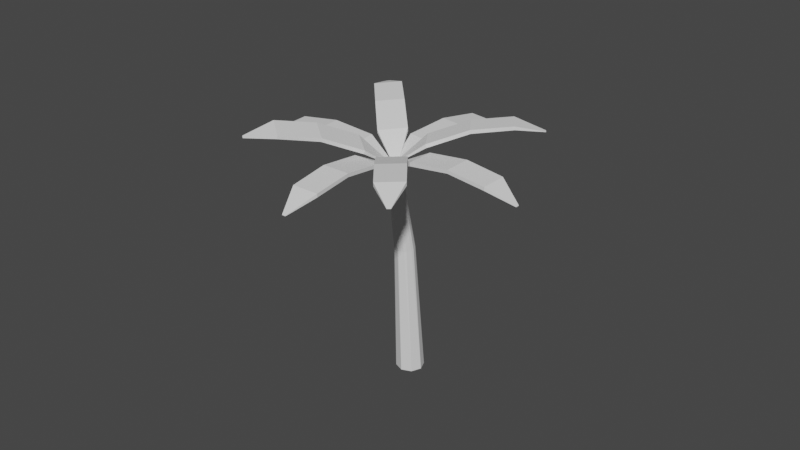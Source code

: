 # Source: side_tree.blend  (saved by Blender 2.80.75; exported with 4.5.12 LTS)
import bpy
from mathutils import Matrix  # noqa: F401  (used for matrix-valued properties, if any)

bpy.ops.wm.read_factory_settings(use_empty=True)
scene = bpy.context.scene
scene.name = 'Scene'

# ---- collections
col_collection = bpy.data.collections.new('Collection'); scene.collection.children.link(col_collection)

# ---- world
world_world = bpy.data.worlds.new('World'); scene.world = world_world
world_world.use_nodes = True; world_world.node_tree.nodes.clear()
_N = world_world.node_tree.nodes; _L = world_world.node_tree.links
n0 = _N.new('ShaderNodeOutputWorld'); n0.name = 'World Output'; n0.location = (300, 300)
n1 = _N.new('ShaderNodeBackground'); n1.name = 'Background'; n1.location = (10, 300)
n1.inputs[0].default_value = (0.05088, 0.05088, 0.05088, 1.0)
_L.new(n1.outputs[0], n0.inputs[0])
n0.is_active_output = True
world_world.color = (0.05088, 0.05088, 0.05088)
world_world.use_sun_shadow = False
world_world.sun_shadow_jitter_overblur = 0.0

# ---- meshes
me_cylinder = bpy.data.meshes.new('Cylinder')
me_cylinder.from_pydata([(0.0, 2.828, -1.0), (0.2523, 0.3775, 15.62), (0.7071, 2.535, -1.0), (0.4453, 0.08858, 15.62), (1.0, 1.828, -1.0), (0.3775, -0.2523, 15.62), (0.7071, 1.121, -1.0), (0.08858, -0.4453, 15.62), (-3.258e-07, 0.828, -1.0), (-0.08858, -0.4453, 15.62), (-0.7071, 1.121, -1.0), (-0.3775, -0.2523, 15.62), (-1.0, 1.828, -1.0), (-0.4453, 0.08858, 15.62), (-0.7071, 2.535, -1.0), (-0.2523, 0.3775, 15.62), (0.4797, 1.755, 8.762), (0.3488, 0.2331, 15.62), (0.5762, 1.611, 8.762), (0.8536, 2.182, -1.0), (0.7227, 1.257, 8.762), (0.4114, -0.08184, 15.62), (0.6888, 1.087, 8.762), (0.8536, 1.474, -1.0), (0.5423, 0.7332, 8.762), (0.2331, -0.3488, 15.62), (0.3978, 0.6367, 8.762), (0.3536, 0.9745, -1.0), (0.04429, 0.4902, 8.762), (-8.196e-08, -0.4453, 15.62), (-0.3536, 0.9745, -1.0), (-0.04429, 0.4902, 8.762), (-0.3978, 0.6367, 8.762), (-0.2331, -0.3488, 15.62), (-0.5423, 0.7332, 8.762), (-0.8536, 1.474, -1.0), (-0.6888, 1.087, 8.762), (-0.4114, -0.08184, 15.62), (-0.7227, 1.257, 8.762), (-0.8536, 2.182, -1.0), (-0.5762, 1.611, 8.762), (-0.3488, 0.2331, 15.62), (-0.4797, 1.755, 8.762), (-0.3536, 2.682, -1.0), (-0.1261, 1.902, 8.762), (3.278e-07, 0.3775, 15.62), (0.1261, 1.902, 8.762), (0.3536, 2.682, -1.0)], [], [(0, 44, 46), (1, 17, 16), (3, 20, 18), (3, 21, 20), (5, 24, 22), (15, 41, 13, 37, 11, 33, 9, 29, 7, 25, 5, 21, 3, 17, 1, 45), (5, 25, 24), (7, 28, 26), (7, 29, 28), (8, 31, 30), (10, 32, 34), (10, 34, 35), (12, 36, 38), (12, 38, 39), (14, 40, 42), (0, 47, 2, 19, 4, 23, 6, 27, 8, 30, 10, 35, 12, 39, 14, 43), (0, 43, 44), (0, 46, 47), (47, 16, 2), (47, 46, 16), (46, 1, 16), (44, 42, 15), (44, 43, 42), (43, 14, 42), (42, 41, 15), (42, 40, 41), (40, 13, 41), (39, 40, 14), (39, 38, 40), (38, 13, 40), (38, 37, 13), (38, 36, 37), (36, 11, 37), (35, 36, 12), (35, 34, 36), (34, 11, 36), (34, 33, 11), (34, 32, 33), (32, 9, 33), (30, 32, 10), (30, 31, 32), (31, 9, 32), (28, 31, 8), (28, 29, 31), (29, 9, 31), (26, 27, 6), (26, 28, 27), (28, 8, 27), (24, 26, 6), (24, 25, 26), (25, 7, 26), (22, 23, 4), (22, 24, 23), (24, 6, 23), (20, 22, 4), (20, 21, 22), (21, 5, 22), (18, 19, 2), (18, 20, 19), (20, 4, 19), (16, 18, 2), (16, 17, 18), (17, 3, 18), (46, 45, 1), (46, 44, 45), (44, 15, 45)])
_uv = me_cylinder.uv_layers.new(name='UVMap')
_uv.uv.foreach_set('vector', [0.75, 0.49, 0.4333, 0.4698, 0.5667, 0.4698, 0.3833, 0.4496, 0.4344, 0.3732, 0.6292, 0.4748, 0.4854, 0.2968, 0.7377, 0.2734, 0.6802, 0.3984, 0.4854, 0.2968, 0.4675, 0.2067, 0.6177, 0.3984, 0.4496, 0.1167, 0.6846, 0.09848, 0.5998, 0.3083, 0.1167, 0.4496, 0.06564, 0.3732, 0.01461, 0.2968, 0.03253, 0.2067, 0.05045, 0.1167, 0.1268, 0.06564, 0.2032, 0.01461, 0.25, 0.01461, 0.2968, 0.01461, 0.3732, 0.06564, 0.4496, 0.1167, 0.4675, 0.2067, 0.4854, 0.2968, 0.4344, 0.3732, 0.3833, 0.4496, 0.25, 0.4496, 0.4496, 0.1167, 0.3732, 0.06564, 0.5373, 0.3083, 0.2968, 0.01461, 0.5234, 0.01231, 0.4609, 0.2573, 0.2968, 0.01461, 0.25, 0.01461, 0.3984, 0.2573, 0.5, 0.5, 0.3516, 0.2573, 0.5401, 0.2901, 0.5803, 0.08029, 0.3917, 0.04745, 0.3154, 0.09848, 0.375, 0.5, 0.2127, 0.3083, 0.4425, 0.375, 0.51, 0.25, 0.2802, 0.1833, 0.2623, 0.2734, 0.25, 0.5, 0.1323, 0.3984, 0.4151, 0.4599, 0.5803, 0.4197, 0.2975, 0.3583, 0.3485, 0.4346, 0.75, 0.49, 0.8349, 0.4549, 0.9197, 0.4197, 0.9549, 0.3349, 0.99, 0.25, 0.9549, 0.1651, 0.9197, 0.08029, 0.8349, 0.04515, 0.75, 0.01, 0.6651, 0.04515, 0.5803, 0.08029, 0.5451, 0.1651, 0.51, 0.25, 0.5451, 0.3349, 0.5803, 0.4197, 0.6651, 0.4549, 0.75, 0.49, 0.4375, 0.495, 0.4333, 0.4698, 1.0, 0.5, 0.6917, 0.4748, 0.9599, 0.4599, 0.9599, 0.4599, 0.6515, 0.4346, 0.9197, 0.4197, 0.9599, 0.4599, 0.6917, 0.4748, 0.6515, 0.4346, 0.6917, 0.4748, 0.3833, 0.4496, 0.6515, 0.4346, 0.4333, 0.4698, 0.1208, 0.4748, 0.1167, 0.4496, 0.4333, 0.4698, 0.4375, 0.495, 0.1208, 0.4748, 0.4375, 0.495, 0.125, 0.5, 0.1208, 0.4748, 0.3485, 0.4346, 0.06564, 0.3732, 0.1167, 0.4496, 0.3485, 0.4346, 0.2975, 0.3583, 0.06564, 0.3732, 0.2975, 0.3583, 0.01461, 0.2968, 0.06564, 0.3732, 0.4151, 0.4599, 0.2975, 0.3583, 0.5803, 0.4197, 0.4151, 0.4599, 0.1323, 0.3984, 0.2975, 0.3583, 0.1323, 0.3984, 0.01461, 0.2968, 0.2975, 0.3583, 0.2623, 0.2734, 0.03253, 0.2067, 0.01461, 0.2968, 0.2623, 0.2734, 0.2802, 0.1833, 0.03253, 0.2067, 0.2802, 0.1833, 0.05045, 0.1167, 0.03253, 0.2067, 0.4425, 0.375, 0.2802, 0.1833, 0.51, 0.25, 0.4425, 0.375, 0.2127, 0.3083, 0.2802, 0.1833, 0.2127, 0.3083, 0.05045, 0.1167, 0.2802, 0.1833, 0.3154, 0.09848, 0.1268, 0.06564, 0.05045, 0.1167, 0.3154, 0.09848, 0.3917, 0.04745, 0.1268, 0.06564, 0.3917, 0.04745, 0.2032, 0.01461, 0.1268, 0.06564, 0.5401, 0.2901, 0.3917, 0.04745, 0.5803, 0.08029, 0.5401, 0.2901, 0.3516, 0.2573, 0.3917, 0.04745, 0.3516, 0.2573, 0.2032, 0.01461, 0.3917, 0.04745, 0.3984, 0.2573, 0.3516, 0.2573, 0.5, 0.5, 0.3984, 0.2573, 0.25, 0.01461, 0.3516, 0.2573, 0.25, 0.01461, 0.2032, 0.01461, 0.3516, 0.2573, 0.4609, 0.2573, 0.6875, 0.255, 0.625, 0.5, 0.4609, 0.2573, 0.5234, 0.01231, 0.6875, 0.255, 0.5234, 0.01231, 0.75, 0.01, 0.6875, 0.255, 0.5373, 0.3083, 0.4609, 0.2573, 0.625, 0.5, 0.5373, 0.3083, 0.3732, 0.06564, 0.4609, 0.2573, 0.3732, 0.06564, 0.2968, 0.01461, 0.4609, 0.2573, 0.5998, 0.3083, 0.8349, 0.2901, 0.75, 0.5, 0.5998, 0.3083, 0.6846, 0.09848, 0.8349, 0.2901, 0.6846, 0.09848, 0.9197, 0.08029, 0.8349, 0.2901, 0.6177, 0.3984, 0.5998, 0.3083, 0.75, 0.5, 0.6177, 0.3984, 0.4675, 0.2067, 0.5998, 0.3083, 0.4675, 0.2067, 0.4496, 0.1167, 0.5998, 0.3083, 0.6802, 0.3984, 0.9325, 0.375, 0.875, 0.5, 0.6802, 0.3984, 0.7377, 0.2734, 0.9325, 0.375, 0.7377, 0.2734, 0.99, 0.25, 0.9325, 0.375, 0.6292, 0.4748, 0.6802, 0.3984, 0.875, 0.5, 0.6292, 0.4748, 0.4344, 0.3732, 0.6802, 0.3984, 0.4344, 0.3732, 0.4854, 0.2968, 0.6802, 0.3984, 0.5667, 0.4698, 0.25, 0.4496, 0.3833, 0.4496, 0.5667, 0.4698, 0.4333, 0.4698, 0.25, 0.4496, 0.4333, 0.4698, 0.1167, 0.4496, 0.25, 0.4496])
me_cylinder.use_remesh_preserve_volume = False
me_cylinder.use_remesh_preserve_attributes = False
me_cylinder.use_mirror_vertex_groups = False
me_cylinder.update()
me_cube_002 = bpy.data.meshes.new('Cube.002')
me_cube_002.from_pydata([(1.152, -1.212, -3.146), (1.152, -1.212, -3.008), (1.152, -0.1515, -3.146), (1.152, -0.1515, -3.008), (24.29, -1.125, -3.0), (24.29, -1.125, -2.918), (24.29, -0.4968, -3.0), (24.29, -0.4968, -2.918), (1.152, -0.6816, -3.146), (1.152, -1.212, -3.077), (1.152, -0.6816, -3.008), (1.152, -0.1515, -3.077), (13.34, 1.689, -0.2678), (13.34, 1.689, 0.3495), (24.29, -0.4968, -2.959), (24.29, -0.8109, -3.0), (24.29, -0.8109, -2.918), (24.29, -1.125, -2.959), (13.34, -3.052, -0.2678), (13.34, -3.052, 0.3495), (13.34, -0.6816, 0.3495), (13.34, -0.6816, -0.2678), (13.34, -3.052, 0.04085), (13.34, 1.689, 0.04085), (1.152, -0.9467, -3.146), (1.152, -1.212, -3.043), (1.152, -0.4165, -3.008), (1.152, -0.1515, -3.112), (6.306, 1.734, -1.096), (19.91, 1.623, -0.4811), (24.29, -0.4968, -2.98), (24.29, -0.6539, -3.0), (24.29, -0.968, -2.918), (24.29, -1.125, -2.98), (19.91, -2.986, -1.081), (6.306, -3.097, -0.4666), (1.152, -0.4165, -3.146), (1.152, -1.212, -3.112), (1.152, -0.9467, -3.008), (1.152, -0.1515, -3.043), (19.91, 1.623, -1.081), (6.306, 1.734, -0.4666), (24.29, -0.4968, -2.939), (24.29, -0.968, -3.0), (24.29, -0.6539, -2.918), (24.29, -1.125, -2.939), (6.306, -3.097, -1.096), (19.91, -2.986, -0.4811), (13.34, -1.867, 0.3495), (13.34, 0.5037, 0.3495), (19.91, -0.6816, -0.4811), (6.306, -0.6816, -0.4666), (13.34, -1.867, -0.2678), (13.34, 0.5037, -0.2678), (6.306, -0.6816, -1.096), (19.91, -0.6816, -1.081), (6.306, -3.097, -0.7811), (19.91, -2.986, -0.7811), (13.34, -3.052, -0.1135), (13.34, -3.052, 0.1952), (19.91, 1.623, -0.7811), (6.306, 1.734, -0.7811), (13.34, 1.689, -0.1135), (13.34, 1.689, 0.1952), (6.306, 1.734, -0.6239), (6.306, 1.734, -0.9383), (19.91, 1.623, -0.9311), (19.91, -2.986, -0.6311), (19.91, -2.986, -0.9311), (6.306, -3.097, -0.9383), (19.91, 0.4706, -1.081), (6.306, 0.526, -1.096), (6.306, -1.889, -1.096), (6.306, 0.526, -0.4666), (19.91, 0.4706, -0.4811), (19.91, -1.834, -0.4811), (6.306, -1.889, -0.4666), (19.91, -1.834, -1.081), (6.306, -3.097, -0.6239), (19.91, 1.623, -0.6311), (0.161, -1.652, -3.359), (0.1944, -1.657, -3.225), (0.7535, -0.7791, -3.468), (0.7869, -0.785, -3.334), (18.6, -14.7, -8.385), (18.62, -14.7, -8.305), (18.95, -14.18, -8.45), (18.97, -14.18, -8.37), (0.4573, -1.215, -3.413), (0.1777, -1.654, -3.292), (0.4907, -1.221, -3.28), (0.7702, -0.7821, -3.401), (12.15, -6.296, -3.586), (12.3, -6.322, -2.988), (18.96, -14.18, -8.41), (18.77, -14.44, -8.417), (18.79, -14.44, -8.338), (18.61, -14.7, -8.345), (9.499, -10.2, -3.097), (9.648, -10.22, -2.498), (10.97, -8.273, -2.743), (10.82, -8.246, -3.341), (9.573, -10.21, -2.797), (12.22, -6.309, -3.287), (0.3092, -1.433, -3.386), (0.1861, -1.656, -3.258), (0.6388, -1.003, -3.307), (0.7619, -0.7806, -3.435), (6.392, -2.236, -2.824), (17.27, -10.06, -5.251), (18.95, -14.18, -8.43), (18.86, -14.31, -8.434), (18.7, -14.57, -8.322), (18.6, -14.7, -8.365), (14.55, -13.83, -5.357), (3.845, -6.238, -1.716), (0.6054, -0.9972, -3.441), (0.1694, -1.653, -3.325), (0.3426, -1.439, -3.252), (0.7786, -0.7835, -3.368), (17.13, -10.04, -5.833), (6.544, -2.263, -2.215), (18.96, -14.18, -8.39), (18.68, -14.57, -8.401), (18.88, -14.31, -8.354), (18.61, -14.7, -8.325), (3.692, -6.211, -2.325), (14.7, -13.86, -4.775), (10.31, -9.248, -2.621), (11.64, -7.297, -2.866), (15.98, -11.96, -5.013), (5.194, -4.251, -1.965), (10.16, -9.222, -3.219), (11.49, -7.271, -3.464), (5.042, -4.224, -2.575), (15.84, -11.94, -5.595), (3.769, -6.225, -2.021), (14.62, -13.84, -5.066), (9.536, -10.2, -2.947), (9.611, -10.22, -2.648), (17.2, -10.05, -5.542), (6.468, -2.25, -2.52), (12.19, -6.302, -3.437), (12.26, -6.316, -3.138), (6.506, -2.257, -2.367), (6.43, -2.243, -2.672), (17.16, -10.05, -5.688), (14.66, -13.85, -4.921), (14.59, -13.84, -5.212), (3.73, -6.218, -2.173), (16.48, -10.99, -5.714), (5.717, -3.23, -2.7), (4.367, -5.217, -2.45), (5.869, -3.257, -2.09), (16.63, -11.01, -5.132), (15.34, -12.91, -4.894), (4.519, -5.244, -1.841), (15.2, -12.88, -5.476), (3.807, -6.231, -1.868), (17.24, -10.06, -5.397), (1.116, -0.6302, -3.552), (1.149, -0.6361, -3.418), (0.3754, 0.09693, -3.335), (0.4088, 0.09104, -3.201), (16.67, 16.23, -6.543), (16.69, 16.23, -6.464), (16.23, 16.66, -6.415), (16.25, 16.66, -6.336), (0.7457, -0.2666, -3.444), (1.133, -0.6332, -3.485), (0.7791, -0.2725, -3.31), (0.3921, 0.09399, -3.268), (7.997, 10.09, -1.829), (8.147, 10.07, -1.23), (16.24, 16.66, -6.375), (16.45, 16.45, -6.479), (16.47, 16.44, -6.4), (16.68, 16.23, -6.504), (11.31, 6.842, -2.799), (11.46, 6.815, -2.2), (9.802, 8.441, -1.715), (9.653, 8.467, -2.314), (11.38, 6.828, -2.499), (8.072, 10.08, -1.53), (0.9308, -0.4484, -3.498), (1.141, -0.6346, -3.452), (0.5939, -0.09074, -3.256), (0.3837, 0.09546, -3.302), (3.027, 5.047, -1.664), (12.42, 14.83, -2.944), (16.24, 16.66, -6.395), (16.34, 16.56, -6.447), (16.58, 16.34, -6.432), (16.68, 16.23, -6.524), (15.49, 11.7, -4.468), (6.553, 1.707, -2.042), (0.5605, -0.08486, -3.389), (1.124, -0.6317, -3.519), (0.9642, -0.4543, -3.364), (0.4004, 0.09251, -3.235), (12.27, 14.86, -3.525), (3.179, 5.02, -1.054), (16.25, 16.66, -6.356), (16.56, 16.34, -6.511), (16.36, 16.55, -6.368), (16.69, 16.23, -6.484), (6.4, 1.734, -2.652), (15.64, 11.67, -3.887), (10.63, 7.628, -1.958), (8.974, 9.254, -1.473), (14.03, 13.25, -3.415), (4.866, 3.364, -1.548), (10.48, 7.654, -2.556), (8.825, 9.28, -2.071), (4.714, 3.391, -2.158), (13.88, 13.28, -3.997), (6.477, 1.721, -2.347), (15.56, 11.68, -4.177), (11.35, 6.835, -2.649), (11.42, 6.822, -2.35), (12.35, 14.84, -3.235), (3.103, 5.034, -1.359), (8.035, 10.09, -1.679), (8.109, 10.07, -1.38), (3.141, 5.027, -1.207), (3.065, 5.04, -1.511), (12.31, 14.85, -3.38), (15.6, 11.68, -4.032), (15.53, 11.69, -4.323), (6.439, 1.728, -2.499), (13.08, 14.07, -3.761), (3.87, 4.219, -1.911), (5.557, 2.563, -2.405), (4.022, 4.192, -1.301), (13.22, 14.04, -3.18), (14.83, 12.46, -3.651), (5.709, 2.536, -1.795), (14.69, 12.49, -4.233), (6.515, 1.714, -2.195), (12.38, 14.84, -3.089), (1.111, 0.08462, -3.533), (1.139, 0.04761, -3.403), (0.076, -0.05966, -3.354), (0.1036, -0.09667, -3.224), (-0.8648, 22.1, 3.305), (-0.8484, 22.08, 3.383), (-1.478, 22.01, 3.411), (-1.462, 21.99, 3.489), (0.5935, 0.01248, -3.443), (1.125, 0.06612, -3.468), (0.6212, -0.02453, -3.313), (0.08982, -0.07817, -3.289), (-2.156, 10.54, 3.192), (-2.033, 10.38, 3.774), (-1.47, 22.0, 3.45), (-1.172, 22.06, 3.359), (-1.155, 22.04, 3.436), (-0.8566, 22.09, 3.344), (2.472, 11.19, 2.392), (2.596, 11.02, 2.974), (0.2815, 10.7, 3.374), (0.1579, 10.87, 2.792), (2.534, 11.11, 2.683), (-2.095, 10.46, 3.483), (0.8523, 0.04855, -3.488), (1.132, 0.05686, -3.435), (0.3624, -0.0606, -3.269), (0.08291, -0.06891, -3.321), (-1.782, 4.05, 0.3861), (-2.68, 16.88, 4.879), (-1.474, 22.01, 3.431), (-1.325, 22.04, 3.385), (-1.002, 22.06, 3.409), (-0.8607, 22.09, 3.325), (1.699, 17.67, 3.536), (3.06, 4.539, 0.1639), (0.3348, -0.02359, -3.399), (1.118, 0.07537, -3.5), (0.8799, 0.01154, -3.358), (0.09673, -0.08742, -3.256), (-2.8, 17.04, 4.313), (-1.656, 3.881, 0.9787), (-1.466, 22.0, 3.469), (-1.018, 22.08, 3.332), (-1.308, 22.01, 3.462), (-0.8525, 22.08, 3.363), (2.934, 4.707, -0.4287), (1.819, 17.51, 4.101), (1.439, 10.86, 3.174), (-0.8757, 10.54, 3.574), (-0.4303, 17.19, 4.49), (0.7021, 4.21, 0.5713), (1.315, 11.03, 2.592), (-0.9992, 10.71, 2.992), (0.5762, 4.379, -0.02131), (-0.5504, 17.35, 3.925), (2.997, 4.623, -0.1324), (1.759, 17.59, 3.819), (2.503, 11.15, 2.538), (2.565, 11.07, 2.828), (-2.74, 16.96, 4.596), (-1.719, 3.966, 0.6824), (-2.125, 10.5, 3.337), (-2.064, 10.42, 3.628), (-1.687, 3.924, 0.8306), (-1.75, 4.008, 0.5343), (-2.77, 17.0, 4.455), (1.789, 17.55, 3.96), (1.729, 17.63, 3.677), (2.966, 4.665, -0.2806), (-1.675, 17.2, 4.119), (-0.6027, 4.214, 0.1824), (1.755, 4.543, -0.225), (-0.4768, 4.046, 0.775), (-1.555, 17.03, 4.684), (0.6946, 17.35, 4.296), (1.881, 4.374, 0.3676), (0.5744, 17.51, 3.73), (3.028, 4.581, 0.01572), (-2.71, 16.92, 4.737), (-0.01019, 0.07991, -3.24), (0.02321, 0.07402, -3.106), (-0.5342, -0.8374, -3.149), (-0.5007, -0.8433, -3.015), (-19.34, 11.56, 2.241), (-19.32, 11.56, 2.321), (-19.65, 11.02, 2.295), (-19.63, 11.01, 2.374), (-0.2722, -0.3787, -3.195), (0.00651, 0.07697, -3.173), (-0.2388, -0.3846, -3.061), (-0.5175, -0.8403, -3.082), (-10.93, 3.539, 2.607), (-10.78, 3.513, 3.206), (-19.64, 11.01, 2.335), (-19.49, 11.29, 2.268), (-19.47, 11.28, 2.347), (-19.33, 11.56, 2.281), (-8.583, 7.641, 2.203), (-8.434, 7.615, 2.801), (-9.605, 5.564, 3.004), (-9.755, 5.59, 2.405), (-8.509, 7.628, 2.502), (-10.85, 3.526, 2.907), (-0.1412, -0.1494, -3.217), (0.01486, 0.0755, -3.139), (-0.3698, -0.6139, -3.038), (-0.5258, -0.8388, -3.116), (-5.273, 0.01979, 0.1873), (-16.43, 6.889, 3.909), (-19.64, 11.02, 2.315), (-19.57, 11.15, 2.281), (-19.39, 11.42, 2.334), (-19.33, 11.56, 2.261), (-14.3, 10.9, 2.935), (-2.734, 4.172, 0.3848), (-0.4032, -0.6081, -3.172), (-0.001842, 0.07844, -3.206), (-0.1078, -0.1553, -3.083), (-0.5091, -0.8418, -3.049), (-16.58, 6.914, 3.328), (-5.121, -0.007038, 0.7969), (-19.63, 11.01, 2.354), (-19.41, 11.42, 2.255), (-19.55, 11.15, 2.361), (-19.32, 11.56, 2.301), (-2.886, 4.199, -0.2248), (-14.15, 10.88, 3.516), (-9.02, 6.589, 2.902), (-10.19, 4.538, 3.105), (-15.29, 8.882, 3.713), (-3.928, 2.083, 0.5908), (-9.169, 6.615, 2.304), (-10.34, 4.564, 2.506), (-4.08, 2.109, -0.01874), (-15.44, 8.908, 3.131), (-2.81, 4.186, 0.08002), (-14.23, 10.89, 3.225), (-8.546, 7.634, 2.353), (-8.471, 7.621, 2.652), (-16.5, 6.902, 3.619), (-5.197, 0.006376, 0.4921), (-10.89, 3.532, 2.757), (-10.81, 3.519, 3.056), (-5.159, -0.0003312, 0.6445), (-5.235, 0.01308, 0.3397), (-16.54, 6.908, 3.473), (-14.19, 10.88, 3.371), (-14.26, 10.9, 3.08), (-2.848, 4.192, -0.07238), (-16.01, 7.911, 3.229), (-4.677, 1.065, 0.08428), (-3.483, 3.154, -0.1218), (-4.524, 1.038, 0.6939), (-15.86, 7.886, 3.811), (-14.72, 9.879, 3.615), (-3.331, 3.127, 0.4878), (-14.87, 9.905, 3.033), (-2.772, 4.179, 0.2324), (-16.47, 6.895, 3.764), (-0.5622, -0.2628, -2.87), (-0.4886, -0.2743, -2.753), (-0.2899, -1.251, -3.139), (-0.2163, -1.263, -3.023), (-19.12, -8.494, 8.235), (-19.07, -8.501, 8.304), (-18.95, -9.08, 8.076), (-18.91, -9.087, 8.145), (-0.426, -0.7571, -3.004), (-0.5254, -0.2686, -2.811), (-0.3525, -0.7686, -2.888), (-0.2531, -1.257, -3.081), (-8.112, -7.494, 4.615), (-7.783, -7.545, 5.135), (-18.93, -9.084, 8.11), (-19.04, -8.788, 8.156), (-18.99, -8.794, 8.225), (-19.09, -8.498, 8.27), (-9.33, -3.074, 5.821), (-9.001, -3.125, 6.34), (-8.392, -5.335, 5.738), (-8.721, -5.284, 5.218), (-9.165, -3.099, 6.08), (-7.948, -7.52, 4.875), (-0.4941, -0.51, -2.937), (-0.507, -0.2714, -2.782), (-0.2844, -1.016, -2.956), (-0.2715, -1.254, -3.11), (-2.869, -4.992, 0.5601), (-13.54, -9.727, 7.578), (-18.94, -9.082, 8.093), (-18.99, -8.934, 8.116), (-19.03, -8.648, 8.265), (-19.1, -8.496, 8.253), (-15.04, -5.379, 8.244), (-3.774, -0.5403, 2.318), (-0.358, -1.004, -3.072), (-0.5438, -0.2657, -2.841), (-0.4206, -0.5214, -2.821), (-0.2347, -1.26, -3.052), (-13.86, -9.677, 7.072), (-2.534, -5.044, 1.09), (-18.92, -9.086, 8.128), (-19.08, -8.641, 8.196), (-18.95, -8.941, 8.185), (-19.08, -8.5, 8.287), (-4.109, -0.4882, 1.788), (-14.72, -5.429, 8.749), (-8.696, -4.23, 6.039), (-8.088, -6.44, 5.436), (-14.13, -7.578, 8.164), (-3.154, -2.792, 1.704), (-9.025, -4.179, 5.519), (-8.416, -6.389, 4.916), (-3.489, -2.74, 1.174), (-14.45, -7.528, 7.658), (-3.942, -0.5142, 2.053), (-14.88, -5.404, 8.497), (-9.248, -3.086, 5.95), (-9.083, -3.112, 6.21), (-13.7, -9.702, 7.325), (-2.701, -5.018, 0.8249), (-8.03, -7.507, 4.745), (-7.865, -7.533, 5.005), (-2.617, -5.031, 0.9573), (-2.785, -5.005, 0.6925), (-13.78, -9.689, 7.199), (-14.8, -5.417, 8.623), (-14.96, -5.392, 8.371), (-4.026, -0.5012, 1.921), (-14.16, -8.603, 7.365), (-3.179, -3.866, 0.8672), (-3.799, -1.614, 1.481), (-2.844, -3.918, 1.397), (-13.84, -8.652, 7.871), (-14.43, -6.504, 8.457), (-3.464, -1.666, 2.011), (-14.75, -6.454, 7.951), (-3.858, -0.5273, 2.185), (-13.62, -9.714, 7.451), (-0.7049, -0.8675, -3.108), (-0.6715, -0.8734, -2.974), (0.1463, -1.453, -3.346), (0.1797, -1.459, -3.212), (-13.21, -20.18, -0.6862), (-13.19, -20.19, -0.6069), (-12.7, -20.53, -0.8274), (-12.68, -20.54, -0.7481), (-0.2793, -1.16, -3.227), (-0.6882, -0.8704, -3.041), (-0.2459, -1.166, -3.093), (0.163, -1.456, -3.279), (-4.322, -12.74, 0.242), (-4.173, -12.77, 0.8404), (-12.69, -20.53, -0.7877), (-12.95, -20.36, -0.7568), (-12.93, -20.36, -0.6775), (-13.2, -20.19, -0.6466), (-8.128, -10.12, 1.308), (-7.979, -10.15, 1.906), (-6.076, -11.46, 1.373), (-6.225, -11.43, 0.7748), (-8.054, -10.14, 1.607), (-4.247, -12.76, 0.5412), (-0.4921, -1.014, -3.168), (-0.6799, -0.8719, -3.008), (-0.03313, -1.313, -3.153), (0.1546, -1.454, -3.313), (-0.6526, -6.873, -1.27), (-8.007, -18.17, 0.7033), (-12.7, -20.53, -0.8075), (-12.83, -20.45, -0.7921), (-13.06, -20.28, -0.6422), (-13.2, -20.19, -0.6664), (-11.85, -15.6, 1.158), (-4.378, -4.232, 0.4255), (-0.06654, -1.307, -3.287), (-0.6966, -0.869, -3.075), (-0.4587, -1.02, -3.034), (0.1713, -1.457, -3.246), (-8.153, -18.14, 0.1217), (-0.5004, -6.9, -0.6601), (-12.69, -20.53, -0.7679), (-13.08, -20.27, -0.7215), (-12.81, -20.45, -0.7128), (-13.19, -20.19, -0.6267), (-4.531, -4.206, -0.1841), (-11.71, -15.62, 1.739), (-7.028, -10.8, 1.64), (-5.124, -12.11, 1.107), (-9.857, -16.9, 1.221), (-2.439, -5.566, -0.1173), (-7.177, -10.78, 1.041), (-5.274, -12.09, 0.5084), (-2.592, -5.539, -0.7269), (-10.0, -16.87, 0.6396), (-4.455, -4.219, 0.1207), (-11.78, -15.61, 1.448), (-8.091, -10.13, 1.457), (-8.016, -10.14, 1.756), (-8.08, -18.15, 0.4125), (-0.5765, -6.887, -0.9649), (-4.285, -12.75, 0.3916), (-4.21, -12.76, 0.6908), (-0.5385, -6.893, -0.8125), (-0.6146, -6.88, -1.117), (-8.116, -18.15, 0.2671), (-11.74, -15.62, 1.594), (-11.82, -15.6, 1.303), (-4.493, -4.212, -0.03171), (-9.078, -17.51, 0.3806), (-1.622, -6.206, -0.9983), (-3.561, -4.872, -0.4555), (-1.47, -6.233, -0.3887), (-8.932, -17.53, 0.9623), (-10.78, -16.26, 1.48), (-3.409, -4.899, 0.1541), (-10.93, -16.23, 0.8986), (-4.417, -4.226, 0.2731), (-8.044, -18.16, 0.5579), (-0.1372, -1.765, -3.098), (-0.1091, -1.75, -2.964), (0.8949, -1.676, -3.324), (0.923, -1.661, -3.189), (2.397, -24.66, -0.9041), (2.414, -24.65, -0.8245), (3.009, -24.61, -1.038), (3.025, -24.6, -0.9583), (0.3789, -1.721, -3.211), (-0.1231, -1.757, -3.031), (0.407, -1.706, -3.076), (0.909, -1.669, -3.257), (4.548, -13.28, 0.1756), (4.673, -13.21, 0.7762), (3.017, -24.6, -0.9981), (2.703, -24.63, -0.9709), (2.719, -24.62, -0.8914), (2.405, -24.65, -0.8643), (-0.06787, -13.68, 1.186), (0.05774, -13.61, 1.786), (2.365, -13.41, 1.281), (2.24, -13.48, 0.6806), (-0.005067, -13.64, 1.486), (4.61, -13.25, 0.4759), (0.1208, -1.743, -3.154), (-0.1161, -1.754, -2.997), (0.665, -1.683, -3.133), (0.902, -1.673, -3.29), (3.687, -6.4, -1.269), (5.127, -19.82, 0.5702), (3.013, -24.6, -1.018), (2.856, -24.62, -1.004), (2.567, -24.64, -0.8579), (2.401, -24.66, -0.8842), (0.5183, -20.27, 0.9681), (-0.8878, -6.735, 0.372), (0.6369, -1.699, -3.267), (-0.1302, -1.761, -3.064), (0.1489, -1.728, -3.02), (0.916, -1.665, -3.223), (5.005, -19.89, -0.01363), (3.815, -6.331, -0.6569), (3.021, -24.6, -0.9782), (2.55, -24.64, -0.9375), (2.872, -24.61, -0.9248), (2.409, -24.65, -0.8444), (-1.016, -6.804, -0.2398), (0.6404, -20.21, 1.552), (1.212, -13.51, 1.534), (3.519, -13.31, 1.029), (2.884, -20.01, 1.061), (1.463, -6.533, -0.1425), (1.086, -13.58, 0.9331), (3.394, -13.38, 0.4281), (1.335, -6.602, -0.7543), (2.762, -20.08, 0.4773), (-0.9518, -6.769, 0.06609), (0.5794, -20.24, 1.26), (-0.03647, -13.66, 1.336), (0.02634, -13.63, 1.636), (5.066, -19.85, 0.2783), (3.751, -6.366, -0.9629), (4.579, -13.27, 0.3258), (4.642, -13.23, 0.626), (3.783, -6.348, -0.8099), (3.719, -6.383, -1.116), (5.036, -19.87, 0.1323), (0.6099, -20.22, 1.406), (0.5489, -20.25, 1.114), (-0.9838, -6.786, -0.08687), (3.883, -19.98, 0.2318), (2.511, -6.501, -1.012), (0.1598, -6.703, -0.4971), (2.639, -6.432, -0.3997), (4.005, -19.92, 0.8156), (1.762, -20.11, 1.306), (0.2878, -6.634, 0.1148), (1.64, -20.17, 0.7227), (-0.9198, -6.752, 0.2191), (5.097, -19.84, 0.4242)], [], [(77, 43, 4, 34), (76, 38, 1, 35), (75, 48, 19, 47), (74, 49, 20, 50), (73, 26, 10, 51), (72, 52, 18, 46), (71, 53, 21, 54), (70, 31, 15, 55), (46, 69, 56, 78, 35, 1, 25, 9, 37, 0), (57, 67, 47, 19, 59, 22, 58, 18, 34, 68), (40, 66, 60, 79, 29, 7, 42, 14, 30, 6), (61, 64, 41, 13, 63, 23, 62, 12, 28, 65), (38, 10, 26, 3, 39, 11, 27, 2, 36, 8, 24, 0, 37, 9, 25, 1), (39, 3, 41, 64, 61, 65, 28, 2, 27, 11), (62, 23, 63, 13, 29, 79, 60, 66, 40, 12), (45, 5, 47, 67, 57, 68, 34, 4, 33, 17), (58, 22, 59, 19, 35, 78, 56, 69, 46, 18), (53, 70, 55, 21), (12, 40, 70, 53), (40, 6, 31, 70), (36, 71, 54, 8), (2, 28, 71, 36), (28, 12, 53, 71), (24, 72, 46, 0), (8, 54, 72, 24), (54, 21, 52, 72), (49, 73, 51, 20), (13, 41, 73, 49), (41, 3, 26, 73), (44, 74, 50, 16), (7, 29, 74, 44), (29, 13, 49, 74), (32, 75, 47, 5), (16, 50, 75, 32), (50, 20, 48, 75), (48, 76, 35, 19), (20, 51, 76, 48), (51, 10, 38, 76), (52, 77, 34, 18), (21, 55, 77, 52), (55, 15, 43, 77), (30, 14, 42, 7, 44, 16, 32, 5, 45, 17, 33, 4, 43, 15, 31, 6), (157, 123, 84, 114), (156, 118, 81, 115), (155, 128, 99, 127), (154, 129, 100, 130), (153, 106, 90, 131), (152, 132, 98, 126), (151, 133, 101, 134), (150, 111, 95, 135), (126, 149, 136, 158, 115, 81, 105, 89, 117, 80), (137, 147, 127, 99, 139, 102, 138, 98, 114, 148), (120, 146, 140, 159, 109, 87, 122, 94, 110, 86), (141, 144, 121, 93, 143, 103, 142, 92, 108, 145), (118, 90, 106, 83, 119, 91, 107, 82, 116, 88, 104, 80, 117, 89, 105, 81), (119, 83, 121, 144, 141, 145, 108, 82, 107, 91), (142, 103, 143, 93, 109, 159, 140, 146, 120, 92), (125, 85, 127, 147, 137, 148, 114, 84, 113, 97), (138, 102, 139, 99, 115, 158, 136, 149, 126, 98), (133, 150, 135, 101), (92, 120, 150, 133), (120, 86, 111, 150), (116, 151, 134, 88), (82, 108, 151, 116), (108, 92, 133, 151), (104, 152, 126, 80), (88, 134, 152, 104), (134, 101, 132, 152), (129, 153, 131, 100), (93, 121, 153, 129), (121, 83, 106, 153), (124, 154, 130, 96), (87, 109, 154, 124), (109, 93, 129, 154), (112, 155, 127, 85), (96, 130, 155, 112), (130, 100, 128, 155), (128, 156, 115, 99), (100, 131, 156, 128), (131, 90, 118, 156), (132, 157, 114, 98), (101, 135, 157, 132), (135, 95, 123, 157), (110, 94, 122, 87, 124, 96, 112, 85, 125, 97, 113, 84, 123, 95, 111, 86), (237, 203, 164, 194), (236, 198, 161, 195), (235, 208, 179, 207), (234, 209, 180, 210), (233, 186, 170, 211), (232, 212, 178, 206), (231, 213, 181, 214), (230, 191, 175, 215), (206, 229, 216, 238, 195, 161, 185, 169, 197, 160), (217, 227, 207, 179, 219, 182, 218, 178, 194, 228), (200, 226, 220, 239, 189, 167, 202, 174, 190, 166), (221, 224, 201, 173, 223, 183, 222, 172, 188, 225), (198, 170, 186, 163, 199, 171, 187, 162, 196, 168, 184, 160, 197, 169, 185, 161), (199, 163, 201, 224, 221, 225, 188, 162, 187, 171), (222, 183, 223, 173, 189, 239, 220, 226, 200, 172), (205, 165, 207, 227, 217, 228, 194, 164, 193, 177), (218, 182, 219, 179, 195, 238, 216, 229, 206, 178), (213, 230, 215, 181), (172, 200, 230, 213), (200, 166, 191, 230), (196, 231, 214, 168), (162, 188, 231, 196), (188, 172, 213, 231), (184, 232, 206, 160), (168, 214, 232, 184), (214, 181, 212, 232), (209, 233, 211, 180), (173, 201, 233, 209), (201, 163, 186, 233), (204, 234, 210, 176), (167, 189, 234, 204), (189, 173, 209, 234), (192, 235, 207, 165), (176, 210, 235, 192), (210, 180, 208, 235), (208, 236, 195, 179), (180, 211, 236, 208), (211, 170, 198, 236), (212, 237, 194, 178), (181, 215, 237, 212), (215, 175, 203, 237), (190, 174, 202, 167, 204, 176, 192, 165, 205, 177, 193, 164, 203, 175, 191, 166), (317, 283, 244, 274), (316, 278, 241, 275), (315, 288, 259, 287), (314, 289, 260, 290), (313, 266, 250, 291), (312, 292, 258, 286), (311, 293, 261, 294), (310, 271, 255, 295), (286, 309, 296, 318, 275, 241, 265, 249, 277, 240), (297, 307, 287, 259, 299, 262, 298, 258, 274, 308), (280, 306, 300, 319, 269, 247, 282, 254, 270, 246), (301, 304, 281, 253, 303, 263, 302, 252, 268, 305), (278, 250, 266, 243, 279, 251, 267, 242, 276, 248, 264, 240, 277, 249, 265, 241), (279, 243, 281, 304, 301, 305, 268, 242, 267, 251), (302, 263, 303, 253, 269, 319, 300, 306, 280, 252), (285, 245, 287, 307, 297, 308, 274, 244, 273, 257), (298, 262, 299, 259, 275, 318, 296, 309, 286, 258), (293, 310, 295, 261), (252, 280, 310, 293), (280, 246, 271, 310), (276, 311, 294, 248), (242, 268, 311, 276), (268, 252, 293, 311), (264, 312, 286, 240), (248, 294, 312, 264), (294, 261, 292, 312), (289, 313, 291, 260), (253, 281, 313, 289), (281, 243, 266, 313), (284, 314, 290, 256), (247, 269, 314, 284), (269, 253, 289, 314), (272, 315, 287, 245), (256, 290, 315, 272), (290, 260, 288, 315), (288, 316, 275, 259), (260, 291, 316, 288), (291, 250, 278, 316), (292, 317, 274, 258), (261, 295, 317, 292), (295, 255, 283, 317), (270, 254, 282, 247, 284, 256, 272, 245, 285, 257, 273, 244, 283, 255, 271, 246), (397, 363, 324, 354), (396, 358, 321, 355), (395, 368, 339, 367), (394, 369, 340, 370), (393, 346, 330, 371), (392, 372, 338, 366), (391, 373, 341, 374), (390, 351, 335, 375), (366, 389, 376, 398, 355, 321, 345, 329, 357, 320), (377, 387, 367, 339, 379, 342, 378, 338, 354, 388), (360, 386, 380, 399, 349, 327, 362, 334, 350, 326), (381, 384, 361, 333, 383, 343, 382, 332, 348, 385), (358, 330, 346, 323, 359, 331, 347, 322, 356, 328, 344, 320, 357, 329, 345, 321), (359, 323, 361, 384, 381, 385, 348, 322, 347, 331), (382, 343, 383, 333, 349, 399, 380, 386, 360, 332), (365, 325, 367, 387, 377, 388, 354, 324, 353, 337), (378, 342, 379, 339, 355, 398, 376, 389, 366, 338), (373, 390, 375, 341), (332, 360, 390, 373), (360, 326, 351, 390), (356, 391, 374, 328), (322, 348, 391, 356), (348, 332, 373, 391), (344, 392, 366, 320), (328, 374, 392, 344), (374, 341, 372, 392), (369, 393, 371, 340), (333, 361, 393, 369), (361, 323, 346, 393), (364, 394, 370, 336), (327, 349, 394, 364), (349, 333, 369, 394), (352, 395, 367, 325), (336, 370, 395, 352), (370, 340, 368, 395), (368, 396, 355, 339), (340, 371, 396, 368), (371, 330, 358, 396), (372, 397, 354, 338), (341, 375, 397, 372), (375, 335, 363, 397), (350, 334, 362, 327, 364, 336, 352, 325, 365, 337, 353, 324, 363, 335, 351, 326), (477, 443, 404, 434), (476, 438, 401, 435), (475, 448, 419, 447), (474, 449, 420, 450), (473, 426, 410, 451), (472, 452, 418, 446), (471, 453, 421, 454), (470, 431, 415, 455), (446, 469, 456, 478, 435, 401, 425, 409, 437, 400), (457, 467, 447, 419, 459, 422, 458, 418, 434, 468), (440, 466, 460, 479, 429, 407, 442, 414, 430, 406), (461, 464, 441, 413, 463, 423, 462, 412, 428, 465), (438, 410, 426, 403, 439, 411, 427, 402, 436, 408, 424, 400, 437, 409, 425, 401), (439, 403, 441, 464, 461, 465, 428, 402, 427, 411), (462, 423, 463, 413, 429, 479, 460, 466, 440, 412), (445, 405, 447, 467, 457, 468, 434, 404, 433, 417), (458, 422, 459, 419, 435, 478, 456, 469, 446, 418), (453, 470, 455, 421), (412, 440, 470, 453), (440, 406, 431, 470), (436, 471, 454, 408), (402, 428, 471, 436), (428, 412, 453, 471), (424, 472, 446, 400), (408, 454, 472, 424), (454, 421, 452, 472), (449, 473, 451, 420), (413, 441, 473, 449), (441, 403, 426, 473), (444, 474, 450, 416), (407, 429, 474, 444), (429, 413, 449, 474), (432, 475, 447, 405), (416, 450, 475, 432), (450, 420, 448, 475), (448, 476, 435, 419), (420, 451, 476, 448), (451, 410, 438, 476), (452, 477, 434, 418), (421, 455, 477, 452), (455, 415, 443, 477), (430, 414, 442, 407, 444, 416, 432, 405, 445, 417, 433, 404, 443, 415, 431, 406), (557, 523, 484, 514), (556, 518, 481, 515), (555, 528, 499, 527), (554, 529, 500, 530), (553, 506, 490, 531), (552, 532, 498, 526), (551, 533, 501, 534), (550, 511, 495, 535), (526, 549, 536, 558, 515, 481, 505, 489, 517, 480), (537, 547, 527, 499, 539, 502, 538, 498, 514, 548), (520, 546, 540, 559, 509, 487, 522, 494, 510, 486), (541, 544, 521, 493, 543, 503, 542, 492, 508, 545), (518, 490, 506, 483, 519, 491, 507, 482, 516, 488, 504, 480, 517, 489, 505, 481), (519, 483, 521, 544, 541, 545, 508, 482, 507, 491), (542, 503, 543, 493, 509, 559, 540, 546, 520, 492), (525, 485, 527, 547, 537, 548, 514, 484, 513, 497), (538, 502, 539, 499, 515, 558, 536, 549, 526, 498), (533, 550, 535, 501), (492, 520, 550, 533), (520, 486, 511, 550), (516, 551, 534, 488), (482, 508, 551, 516), (508, 492, 533, 551), (504, 552, 526, 480), (488, 534, 552, 504), (534, 501, 532, 552), (529, 553, 531, 500), (493, 521, 553, 529), (521, 483, 506, 553), (524, 554, 530, 496), (487, 509, 554, 524), (509, 493, 529, 554), (512, 555, 527, 485), (496, 530, 555, 512), (530, 500, 528, 555), (528, 556, 515, 499), (500, 531, 556, 528), (531, 490, 518, 556), (532, 557, 514, 498), (501, 535, 557, 532), (535, 495, 523, 557), (510, 494, 522, 487, 524, 496, 512, 485, 525, 497, 513, 484, 523, 495, 511, 486), (637, 603, 564, 594), (636, 598, 561, 595), (635, 608, 579, 607), (634, 609, 580, 610), (633, 586, 570, 611), (632, 612, 578, 606), (631, 613, 581, 614), (630, 591, 575, 615), (606, 629, 616, 638, 595, 561, 585, 569, 597, 560), (617, 627, 607, 579, 619, 582, 618, 578, 594, 628), (600, 626, 620, 639, 589, 567, 602, 574, 590, 566), (621, 624, 601, 573, 623, 583, 622, 572, 588, 625), (598, 570, 586, 563, 599, 571, 587, 562, 596, 568, 584, 560, 597, 569, 585, 561), (599, 563, 601, 624, 621, 625, 588, 562, 587, 571), (622, 583, 623, 573, 589, 639, 620, 626, 600, 572), (605, 565, 607, 627, 617, 628, 594, 564, 593, 577), (618, 582, 619, 579, 595, 638, 616, 629, 606, 578), (613, 630, 615, 581), (572, 600, 630, 613), (600, 566, 591, 630), (596, 631, 614, 568), (562, 588, 631, 596), (588, 572, 613, 631), (584, 632, 606, 560), (568, 614, 632, 584), (614, 581, 612, 632), (609, 633, 611, 580), (573, 601, 633, 609), (601, 563, 586, 633), (604, 634, 610, 576), (567, 589, 634, 604), (589, 573, 609, 634), (592, 635, 607, 565), (576, 610, 635, 592), (610, 580, 608, 635), (608, 636, 595, 579), (580, 611, 636, 608), (611, 570, 598, 636), (612, 637, 594, 578), (581, 615, 637, 612), (615, 575, 603, 637), (590, 574, 602, 567, 604, 576, 592, 565, 605, 577, 593, 564, 603, 575, 591, 566)])
_uv = me_cube_002.uv_layers.new(name='UVMap')
_uv.uv.foreach_set('vector', [0.3125, 0.6875, 0.375, 0.6875, 0.375, 0.75, 0.3125, 0.75, 0.8125, 0.6875, 0.875, 0.6875, 0.875, 0.75, 0.8125, 0.75, 0.6875, 0.6875, 0.75, 0.6875, 0.75, 0.75, 0.6875, 0.75, 0.6875, 0.5625, 0.75, 0.5625, 0.75, 0.625, 0.6875, 0.625, 0.8125, 0.5625, 0.875, 0.5625, 0.875, 0.625, 0.8125, 0.625, 0.1875, 0.6875, 0.25, 0.6875, 0.25, 0.75, 0.1875, 0.75, 0.1875, 0.5625, 0.25, 0.5625, 0.25, 0.625, 0.1875, 0.625, 0.3125, 0.5625, 0.375, 0.5625, 0.375, 0.625, 0.3125, 0.625, 0.375, 0.9375, 0.4375, 0.9375, 0.5, 0.9375, 0.5625, 0.9375, 0.625, 0.9375, 0.625, 1.0, 0.5625, 1.0, 0.5, 1.0, 0.4375, 1.0, 0.375, 1.0, 0.5, 0.8125, 0.5625, 0.8125, 0.625, 0.8125, 0.625, 0.875, 0.5625, 0.875, 0.5, 0.875, 0.4375, 0.875, 0.375, 0.875, 0.375, 0.8125, 0.4375, 0.8125, 0.375, 0.4375, 0.4375, 0.4375, 0.5, 0.4375, 0.5625, 0.4375, 0.625, 0.4375, 0.625, 0.5, 0.5625, 0.5, 0.5, 0.5, 0.4375, 0.5, 0.375, 0.5, 0.5, 0.3125, 0.5625, 0.3125, 0.625, 0.3125, 0.625, 0.375, 0.5625, 0.375, 0.5, 0.375, 0.4375, 0.375, 0.375, 0.375, 0.375, 0.3125, 0.4375, 0.3125, 0.625, 0.0625, 0.625, 0.125, 0.625, 0.1875, 0.625, 0.25, 0.5625, 0.25, 0.5, 0.25, 0.4375, 0.25, 0.375, 0.25, 0.375, 0.1875, 0.375, 0.125, 0.375, 0.0625, 0.375, 0.0, 0.4375, 0.0, 0.5, 0.0, 0.5625, 0.0, 0.625, 0.0, 0.5625, 0.25, 0.625, 0.25, 0.625, 0.3125, 0.5625, 0.3125, 0.5, 0.3125, 0.4375, 0.3125, 0.375, 0.3125, 0.375, 0.25, 0.4375, 0.25, 0.5, 0.25, 0.4375, 0.375, 0.5, 0.375, 0.5625, 0.375, 0.625, 0.375, 0.625, 0.4375, 0.5625, 0.4375, 0.5, 0.4375, 0.4375, 0.4375, 0.375, 0.4375, 0.375, 0.375, 0.5625, 0.75, 0.625, 0.75, 0.625, 0.8125, 0.5625, 0.8125, 0.5, 0.8125, 0.4375, 0.8125, 0.375, 0.8125, 0.375, 0.75, 0.4375, 0.75, 0.5, 0.75, 0.4375, 0.875, 0.5, 0.875, 0.5625, 0.875, 0.625, 0.875, 0.625, 0.9375, 0.5625, 0.9375, 0.5, 0.9375, 0.4375, 0.9375, 0.375, 0.9375, 0.375, 0.875, 0.25, 0.5625, 0.3125, 0.5625, 0.3125, 0.625, 0.25, 0.625, 0.25, 0.5, 0.3125, 0.5, 0.3125, 0.5625, 0.25, 0.5625, 0.3125, 0.5, 0.375, 0.5, 0.375, 0.5625, 0.3125, 0.5625, 0.125, 0.5625, 0.1875, 0.5625, 0.1875, 0.625, 0.125, 0.625, 0.125, 0.5, 0.1875, 0.5, 0.1875, 0.5625, 0.125, 0.5625, 0.1875, 0.5, 0.25, 0.5, 0.25, 0.5625, 0.1875, 0.5625, 0.125, 0.6875, 0.1875, 0.6875, 0.1875, 0.75, 0.125, 0.75, 0.125, 0.625, 0.1875, 0.625, 0.1875, 0.6875, 0.125, 0.6875, 0.1875, 0.625, 0.25, 0.625, 0.25, 0.6875, 0.1875, 0.6875, 0.75, 0.5625, 0.8125, 0.5625, 0.8125, 0.625, 0.75, 0.625, 0.75, 0.5, 0.8125, 0.5, 0.8125, 0.5625, 0.75, 0.5625, 0.8125, 0.5, 0.875, 0.5, 0.875, 0.5625, 0.8125, 0.5625, 0.625, 0.5625, 0.6875, 0.5625, 0.6875, 0.625, 0.625, 0.625, 0.625, 0.5, 0.6875, 0.5, 0.6875, 0.5625, 0.625, 0.5625, 0.6875, 0.5, 0.75, 0.5, 0.75, 0.5625, 0.6875, 0.5625, 0.625, 0.6875, 0.6875, 0.6875, 0.6875, 0.75, 0.625, 0.75, 0.625, 0.625, 0.6875, 0.625, 0.6875, 0.6875, 0.625, 0.6875, 0.6875, 0.625, 0.75, 0.625, 0.75, 0.6875, 0.6875, 0.6875, 0.75, 0.6875, 0.8125, 0.6875, 0.8125, 0.75, 0.75, 0.75, 0.75, 0.625, 0.8125, 0.625, 0.8125, 0.6875, 0.75, 0.6875, 0.8125, 0.625, 0.875, 0.625, 0.875, 0.6875, 0.8125, 0.6875, 0.25, 0.6875, 0.3125, 0.6875, 0.3125, 0.75, 0.25, 0.75, 0.25, 0.625, 0.3125, 0.625, 0.3125, 0.6875, 0.25, 0.6875, 0.3125, 0.625, 0.375, 0.625, 0.375, 0.6875, 0.3125, 0.6875, 0.4375, 0.5, 0.5, 0.5, 0.5625, 0.5, 0.625, 0.5, 0.625, 0.5625, 0.625, 0.625, 0.625, 0.6875, 0.625, 0.75, 0.5625, 0.75, 0.5, 0.75, 0.4375, 0.75, 0.375, 0.75, 0.375, 0.6875, 0.375, 0.625, 0.375, 0.5625, 0.375, 0.5, 0.3125, 0.6875, 0.375, 0.6875, 0.375, 0.75, 0.3125, 0.75, 0.8125, 0.6875, 0.875, 0.6875, 0.875, 0.75, 0.8125, 0.75, 0.6875, 0.6875, 0.75, 0.6875, 0.75, 0.75, 0.6875, 0.75, 0.6875, 0.5625, 0.75, 0.5625, 0.75, 0.625, 0.6875, 0.625, 0.8125, 0.5625, 0.875, 0.5625, 0.875, 0.625, 0.8125, 0.625, 0.1875, 0.6875, 0.25, 0.6875, 0.25, 0.75, 0.1875, 0.75, 0.1875, 0.5625, 0.25, 0.5625, 0.25, 0.625, 0.1875, 0.625, 0.3125, 0.5625, 0.375, 0.5625, 0.375, 0.625, 0.3125, 0.625, 0.375, 0.9375, 0.4375, 0.9375, 0.5, 0.9375, 0.5625, 0.9375, 0.625, 0.9375, 0.625, 1.0, 0.5625, 1.0, 0.5, 1.0, 0.4375, 1.0, 0.375, 1.0, 0.5, 0.8125, 0.5625, 0.8125, 0.625, 0.8125, 0.625, 0.875, 0.5625, 0.875, 0.5, 0.875, 0.4375, 0.875, 0.375, 0.875, 0.375, 0.8125, 0.4375, 0.8125, 0.375, 0.4375, 0.4375, 0.4375, 0.5, 0.4375, 0.5625, 0.4375, 0.625, 0.4375, 0.625, 0.5, 0.5625, 0.5, 0.5, 0.5, 0.4375, 0.5, 0.375, 0.5, 0.5, 0.3125, 0.5625, 0.3125, 0.625, 0.3125, 0.625, 0.375, 0.5625, 0.375, 0.5, 0.375, 0.4375, 0.375, 0.375, 0.375, 0.375, 0.3125, 0.4375, 0.3125, 0.625, 0.0625, 0.625, 0.125, 0.625, 0.1875, 0.625, 0.25, 0.5625, 0.25, 0.5, 0.25, 0.4375, 0.25, 0.375, 0.25, 0.375, 0.1875, 0.375, 0.125, 0.375, 0.0625, 0.375, 0.0, 0.4375, 0.0, 0.5, 0.0, 0.5625, 0.0, 0.625, 0.0, 0.5625, 0.25, 0.625, 0.25, 0.625, 0.3125, 0.5625, 0.3125, 0.5, 0.3125, 0.4375, 0.3125, 0.375, 0.3125, 0.375, 0.25, 0.4375, 0.25, 0.5, 0.25, 0.4375, 0.375, 0.5, 0.375, 0.5625, 0.375, 0.625, 0.375, 0.625, 0.4375, 0.5625, 0.4375, 0.5, 0.4375, 0.4375, 0.4375, 0.375, 0.4375, 0.375, 0.375, 0.5625, 0.75, 0.625, 0.75, 0.625, 0.8125, 0.5625, 0.8125, 0.5, 0.8125, 0.4375, 0.8125, 0.375, 0.8125, 0.375, 0.75, 0.4375, 0.75, 0.5, 0.75, 0.4375, 0.875, 0.5, 0.875, 0.5625, 0.875, 0.625, 0.875, 0.625, 0.9375, 0.5625, 0.9375, 0.5, 0.9375, 0.4375, 0.9375, 0.375, 0.9375, 0.375, 0.875, 0.25, 0.5625, 0.3125, 0.5625, 0.3125, 0.625, 0.25, 0.625, 0.25, 0.5, 0.3125, 0.5, 0.3125, 0.5625, 0.25, 0.5625, 0.3125, 0.5, 0.375, 0.5, 0.375, 0.5625, 0.3125, 0.5625, 0.125, 0.5625, 0.1875, 0.5625, 0.1875, 0.625, 0.125, 0.625, 0.125, 0.5, 0.1875, 0.5, 0.1875, 0.5625, 0.125, 0.5625, 0.1875, 0.5, 0.25, 0.5, 0.25, 0.5625, 0.1875, 0.5625, 0.125, 0.6875, 0.1875, 0.6875, 0.1875, 0.75, 0.125, 0.75, 0.125, 0.625, 0.1875, 0.625, 0.1875, 0.6875, 0.125, 0.6875, 0.1875, 0.625, 0.25, 0.625, 0.25, 0.6875, 0.1875, 0.6875, 0.75, 0.5625, 0.8125, 0.5625, 0.8125, 0.625, 0.75, 0.625, 0.75, 0.5, 0.8125, 0.5, 0.8125, 0.5625, 0.75, 0.5625, 0.8125, 0.5, 0.875, 0.5, 0.875, 0.5625, 0.8125, 0.5625, 0.625, 0.5625, 0.6875, 0.5625, 0.6875, 0.625, 0.625, 0.625, 0.625, 0.5, 0.6875, 0.5, 0.6875, 0.5625, 0.625, 0.5625, 0.6875, 0.5, 0.75, 0.5, 0.75, 0.5625, 0.6875, 0.5625, 0.625, 0.6875, 0.6875, 0.6875, 0.6875, 0.75, 0.625, 0.75, 0.625, 0.625, 0.6875, 0.625, 0.6875, 0.6875, 0.625, 0.6875, 0.6875, 0.625, 0.75, 0.625, 0.75, 0.6875, 0.6875, 0.6875, 0.75, 0.6875, 0.8125, 0.6875, 0.8125, 0.75, 0.75, 0.75, 0.75, 0.625, 0.8125, 0.625, 0.8125, 0.6875, 0.75, 0.6875, 0.8125, 0.625, 0.875, 0.625, 0.875, 0.6875, 0.8125, 0.6875, 0.25, 0.6875, 0.3125, 0.6875, 0.3125, 0.75, 0.25, 0.75, 0.25, 0.625, 0.3125, 0.625, 0.3125, 0.6875, 0.25, 0.6875, 0.3125, 0.625, 0.375, 0.625, 0.375, 0.6875, 0.3125, 0.6875, 0.4375, 0.5, 0.5, 0.5, 0.5625, 0.5, 0.625, 0.5, 0.625, 0.5625, 0.625, 0.625, 0.625, 0.6875, 0.625, 0.75, 0.5625, 0.75, 0.5, 0.75, 0.4375, 0.75, 0.375, 0.75, 0.375, 0.6875, 0.375, 0.625, 0.375, 0.5625, 0.375, 0.5, 0.3125, 0.6875, 0.375, 0.6875, 0.375, 0.75, 0.3125, 0.75, 0.8125, 0.6875, 0.875, 0.6875, 0.875, 0.75, 0.8125, 0.75, 0.6875, 0.6875, 0.75, 0.6875, 0.75, 0.75, 0.6875, 0.75, 0.6875, 0.5625, 0.75, 0.5625, 0.75, 0.625, 0.6875, 0.625, 0.8125, 0.5625, 0.875, 0.5625, 0.875, 0.625, 0.8125, 0.625, 0.1875, 0.6875, 0.25, 0.6875, 0.25, 0.75, 0.1875, 0.75, 0.1875, 0.5625, 0.25, 0.5625, 0.25, 0.625, 0.1875, 0.625, 0.3125, 0.5625, 0.375, 0.5625, 0.375, 0.625, 0.3125, 0.625, 0.375, 0.9375, 0.4375, 0.9375, 0.5, 0.9375, 0.5625, 0.9375, 0.625, 0.9375, 0.625, 1.0, 0.5625, 1.0, 0.5, 1.0, 0.4375, 1.0, 0.375, 1.0, 0.5, 0.8125, 0.5625, 0.8125, 0.625, 0.8125, 0.625, 0.875, 0.5625, 0.875, 0.5, 0.875, 0.4375, 0.875, 0.375, 0.875, 0.375, 0.8125, 0.4375, 0.8125, 0.375, 0.4375, 0.4375, 0.4375, 0.5, 0.4375, 0.5625, 0.4375, 0.625, 0.4375, 0.625, 0.5, 0.5625, 0.5, 0.5, 0.5, 0.4375, 0.5, 0.375, 0.5, 0.5, 0.3125, 0.5625, 0.3125, 0.625, 0.3125, 0.625, 0.375, 0.5625, 0.375, 0.5, 0.375, 0.4375, 0.375, 0.375, 0.375, 0.375, 0.3125, 0.4375, 0.3125, 0.625, 0.0625, 0.625, 0.125, 0.625, 0.1875, 0.625, 0.25, 0.5625, 0.25, 0.5, 0.25, 0.4375, 0.25, 0.375, 0.25, 0.375, 0.1875, 0.375, 0.125, 0.375, 0.0625, 0.375, 0.0, 0.4375, 0.0, 0.5, 0.0, 0.5625, 0.0, 0.625, 0.0, 0.5625, 0.25, 0.625, 0.25, 0.625, 0.3125, 0.5625, 0.3125, 0.5, 0.3125, 0.4375, 0.3125, 0.375, 0.3125, 0.375, 0.25, 0.4375, 0.25, 0.5, 0.25, 0.4375, 0.375, 0.5, 0.375, 0.5625, 0.375, 0.625, 0.375, 0.625, 0.4375, 0.5625, 0.4375, 0.5, 0.4375, 0.4375, 0.4375, 0.375, 0.4375, 0.375, 0.375, 0.5625, 0.75, 0.625, 0.75, 0.625, 0.8125, 0.5625, 0.8125, 0.5, 0.8125, 0.4375, 0.8125, 0.375, 0.8125, 0.375, 0.75, 0.4375, 0.75, 0.5, 0.75, 0.4375, 0.875, 0.5, 0.875, 0.5625, 0.875, 0.625, 0.875, 0.625, 0.9375, 0.5625, 0.9375, 0.5, 0.9375, 0.4375, 0.9375, 0.375, 0.9375, 0.375, 0.875, 0.25, 0.5625, 0.3125, 0.5625, 0.3125, 0.625, 0.25, 0.625, 0.25, 0.5, 0.3125, 0.5, 0.3125, 0.5625, 0.25, 0.5625, 0.3125, 0.5, 0.375, 0.5, 0.375, 0.5625, 0.3125, 0.5625, 0.125, 0.5625, 0.1875, 0.5625, 0.1875, 0.625, 0.125, 0.625, 0.125, 0.5, 0.1875, 0.5, 0.1875, 0.5625, 0.125, 0.5625, 0.1875, 0.5, 0.25, 0.5, 0.25, 0.5625, 0.1875, 0.5625, 0.125, 0.6875, 0.1875, 0.6875, 0.1875, 0.75, 0.125, 0.75, 0.125, 0.625, 0.1875, 0.625, 0.1875, 0.6875, 0.125, 0.6875, 0.1875, 0.625, 0.25, 0.625, 0.25, 0.6875, 0.1875, 0.6875, 0.75, 0.5625, 0.8125, 0.5625, 0.8125, 0.625, 0.75, 0.625, 0.75, 0.5, 0.8125, 0.5, 0.8125, 0.5625, 0.75, 0.5625, 0.8125, 0.5, 0.875, 0.5, 0.875, 0.5625, 0.8125, 0.5625, 0.625, 0.5625, 0.6875, 0.5625, 0.6875, 0.625, 0.625, 0.625, 0.625, 0.5, 0.6875, 0.5, 0.6875, 0.5625, 0.625, 0.5625, 0.6875, 0.5, 0.75, 0.5, 0.75, 0.5625, 0.6875, 0.5625, 0.625, 0.6875, 0.6875, 0.6875, 0.6875, 0.75, 0.625, 0.75, 0.625, 0.625, 0.6875, 0.625, 0.6875, 0.6875, 0.625, 0.6875, 0.6875, 0.625, 0.75, 0.625, 0.75, 0.6875, 0.6875, 0.6875, 0.75, 0.6875, 0.8125, 0.6875, 0.8125, 0.75, 0.75, 0.75, 0.75, 0.625, 0.8125, 0.625, 0.8125, 0.6875, 0.75, 0.6875, 0.8125, 0.625, 0.875, 0.625, 0.875, 0.6875, 0.8125, 0.6875, 0.25, 0.6875, 0.3125, 0.6875, 0.3125, 0.75, 0.25, 0.75, 0.25, 0.625, 0.3125, 0.625, 0.3125, 0.6875, 0.25, 0.6875, 0.3125, 0.625, 0.375, 0.625, 0.375, 0.6875, 0.3125, 0.6875, 0.4375, 0.5, 0.5, 0.5, 0.5625, 0.5, 0.625, 0.5, 0.625, 0.5625, 0.625, 0.625, 0.625, 0.6875, 0.625, 0.75, 0.5625, 0.75, 0.5, 0.75, 0.4375, 0.75, 0.375, 0.75, 0.375, 0.6875, 0.375, 0.625, 0.375, 0.5625, 0.375, 0.5, 0.3125, 0.6875, 0.375, 0.6875, 0.375, 0.75, 0.3125, 0.75, 0.8125, 0.6875, 0.875, 0.6875, 0.875, 0.75, 0.8125, 0.75, 0.6875, 0.6875, 0.75, 0.6875, 0.75, 0.75, 0.6875, 0.75, 0.6875, 0.5625, 0.75, 0.5625, 0.75, 0.625, 0.6875, 0.625, 0.8125, 0.5625, 0.875, 0.5625, 0.875, 0.625, 0.8125, 0.625, 0.1875, 0.6875, 0.25, 0.6875, 0.25, 0.75, 0.1875, 0.75, 0.1875, 0.5625, 0.25, 0.5625, 0.25, 0.625, 0.1875, 0.625, 0.3125, 0.5625, 0.375, 0.5625, 0.375, 0.625, 0.3125, 0.625, 0.375, 0.9375, 0.4375, 0.9375, 0.5, 0.9375, 0.5625, 0.9375, 0.625, 0.9375, 0.625, 1.0, 0.5625, 1.0, 0.5, 1.0, 0.4375, 1.0, 0.375, 1.0, 0.5, 0.8125, 0.5625, 0.8125, 0.625, 0.8125, 0.625, 0.875, 0.5625, 0.875, 0.5, 0.875, 0.4375, 0.875, 0.375, 0.875, 0.375, 0.8125, 0.4375, 0.8125, 0.375, 0.4375, 0.4375, 0.4375, 0.5, 0.4375, 0.5625, 0.4375, 0.625, 0.4375, 0.625, 0.5, 0.5625, 0.5, 0.5, 0.5, 0.4375, 0.5, 0.375, 0.5, 0.5, 0.3125, 0.5625, 0.3125, 0.625, 0.3125, 0.625, 0.375, 0.5625, 0.375, 0.5, 0.375, 0.4375, 0.375, 0.375, 0.375, 0.375, 0.3125, 0.4375, 0.3125, 0.625, 0.0625, 0.625, 0.125, 0.625, 0.1875, 0.625, 0.25, 0.5625, 0.25, 0.5, 0.25, 0.4375, 0.25, 0.375, 0.25, 0.375, 0.1875, 0.375, 0.125, 0.375, 0.0625, 0.375, 0.0, 0.4375, 0.0, 0.5, 0.0, 0.5625, 0.0, 0.625, 0.0, 0.5625, 0.25, 0.625, 0.25, 0.625, 0.3125, 0.5625, 0.3125, 0.5, 0.3125, 0.4375, 0.3125, 0.375, 0.3125, 0.375, 0.25, 0.4375, 0.25, 0.5, 0.25, 0.4375, 0.375, 0.5, 0.375, 0.5625, 0.375, 0.625, 0.375, 0.625, 0.4375, 0.5625, 0.4375, 0.5, 0.4375, 0.4375, 0.4375, 0.375, 0.4375, 0.375, 0.375, 0.5625, 0.75, 0.625, 0.75, 0.625, 0.8125, 0.5625, 0.8125, 0.5, 0.8125, 0.4375, 0.8125, 0.375, 0.8125, 0.375, 0.75, 0.4375, 0.75, 0.5, 0.75, 0.4375, 0.875, 0.5, 0.875, 0.5625, 0.875, 0.625, 0.875, 0.625, 0.9375, 0.5625, 0.9375, 0.5, 0.9375, 0.4375, 0.9375, 0.375, 0.9375, 0.375, 0.875, 0.25, 0.5625, 0.3125, 0.5625, 0.3125, 0.625, 0.25, 0.625, 0.25, 0.5, 0.3125, 0.5, 0.3125, 0.5625, 0.25, 0.5625, 0.3125, 0.5, 0.375, 0.5, 0.375, 0.5625, 0.3125, 0.5625, 0.125, 0.5625, 0.1875, 0.5625, 0.1875, 0.625, 0.125, 0.625, 0.125, 0.5, 0.1875, 0.5, 0.1875, 0.5625, 0.125, 0.5625, 0.1875, 0.5, 0.25, 0.5, 0.25, 0.5625, 0.1875, 0.5625, 0.125, 0.6875, 0.1875, 0.6875, 0.1875, 0.75, 0.125, 0.75, 0.125, 0.625, 0.1875, 0.625, 0.1875, 0.6875, 0.125, 0.6875, 0.1875, 0.625, 0.25, 0.625, 0.25, 0.6875, 0.1875, 0.6875, 0.75, 0.5625, 0.8125, 0.5625, 0.8125, 0.625, 0.75, 0.625, 0.75, 0.5, 0.8125, 0.5, 0.8125, 0.5625, 0.75, 0.5625, 0.8125, 0.5, 0.875, 0.5, 0.875, 0.5625, 0.8125, 0.5625, 0.625, 0.5625, 0.6875, 0.5625, 0.6875, 0.625, 0.625, 0.625, 0.625, 0.5, 0.6875, 0.5, 0.6875, 0.5625, 0.625, 0.5625, 0.6875, 0.5, 0.75, 0.5, 0.75, 0.5625, 0.6875, 0.5625, 0.625, 0.6875, 0.6875, 0.6875, 0.6875, 0.75, 0.625, 0.75, 0.625, 0.625, 0.6875, 0.625, 0.6875, 0.6875, 0.625, 0.6875, 0.6875, 0.625, 0.75, 0.625, 0.75, 0.6875, 0.6875, 0.6875, 0.75, 0.6875, 0.8125, 0.6875, 0.8125, 0.75, 0.75, 0.75, 0.75, 0.625, 0.8125, 0.625, 0.8125, 0.6875, 0.75, 0.6875, 0.8125, 0.625, 0.875, 0.625, 0.875, 0.6875, 0.8125, 0.6875, 0.25, 0.6875, 0.3125, 0.6875, 0.3125, 0.75, 0.25, 0.75, 0.25, 0.625, 0.3125, 0.625, 0.3125, 0.6875, 0.25, 0.6875, 0.3125, 0.625, 0.375, 0.625, 0.375, 0.6875, 0.3125, 0.6875, 0.4375, 0.5, 0.5, 0.5, 0.5625, 0.5, 0.625, 0.5, 0.625, 0.5625, 0.625, 0.625, 0.625, 0.6875, 0.625, 0.75, 0.5625, 0.75, 0.5, 0.75, 0.4375, 0.75, 0.375, 0.75, 0.375, 0.6875, 0.375, 0.625, 0.375, 0.5625, 0.375, 0.5, 0.3125, 0.6875, 0.375, 0.6875, 0.375, 0.75, 0.3125, 0.75, 0.8125, 0.6875, 0.875, 0.6875, 0.875, 0.75, 0.8125, 0.75, 0.6875, 0.6875, 0.75, 0.6875, 0.75, 0.75, 0.6875, 0.75, 0.6875, 0.5625, 0.75, 0.5625, 0.75, 0.625, 0.6875, 0.625, 0.8125, 0.5625, 0.875, 0.5625, 0.875, 0.625, 0.8125, 0.625, 0.1875, 0.6875, 0.25, 0.6875, 0.25, 0.75, 0.1875, 0.75, 0.1875, 0.5625, 0.25, 0.5625, 0.25, 0.625, 0.1875, 0.625, 0.3125, 0.5625, 0.375, 0.5625, 0.375, 0.625, 0.3125, 0.625, 0.375, 0.9375, 0.4375, 0.9375, 0.5, 0.9375, 0.5625, 0.9375, 0.625, 0.9375, 0.625, 1.0, 0.5625, 1.0, 0.5, 1.0, 0.4375, 1.0, 0.375, 1.0, 0.5, 0.8125, 0.5625, 0.8125, 0.625, 0.8125, 0.625, 0.875, 0.5625, 0.875, 0.5, 0.875, 0.4375, 0.875, 0.375, 0.875, 0.375, 0.8125, 0.4375, 0.8125, 0.375, 0.4375, 0.4375, 0.4375, 0.5, 0.4375, 0.5625, 0.4375, 0.625, 0.4375, 0.625, 0.5, 0.5625, 0.5, 0.5, 0.5, 0.4375, 0.5, 0.375, 0.5, 0.5, 0.3125, 0.5625, 0.3125, 0.625, 0.3125, 0.625, 0.375, 0.5625, 0.375, 0.5, 0.375, 0.4375, 0.375, 0.375, 0.375, 0.375, 0.3125, 0.4375, 0.3125, 0.625, 0.0625, 0.625, 0.125, 0.625, 0.1875, 0.625, 0.25, 0.5625, 0.25, 0.5, 0.25, 0.4375, 0.25, 0.375, 0.25, 0.375, 0.1875, 0.375, 0.125, 0.375, 0.0625, 0.375, 0.0, 0.4375, 0.0, 0.5, 0.0, 0.5625, 0.0, 0.625, 0.0, 0.5625, 0.25, 0.625, 0.25, 0.625, 0.3125, 0.5625, 0.3125, 0.5, 0.3125, 0.4375, 0.3125, 0.375, 0.3125, 0.375, 0.25, 0.4375, 0.25, 0.5, 0.25, 0.4375, 0.375, 0.5, 0.375, 0.5625, 0.375, 0.625, 0.375, 0.625, 0.4375, 0.5625, 0.4375, 0.5, 0.4375, 0.4375, 0.4375, 0.375, 0.4375, 0.375, 0.375, 0.5625, 0.75, 0.625, 0.75, 0.625, 0.8125, 0.5625, 0.8125, 0.5, 0.8125, 0.4375, 0.8125, 0.375, 0.8125, 0.375, 0.75, 0.4375, 0.75, 0.5, 0.75, 0.4375, 0.875, 0.5, 0.875, 0.5625, 0.875, 0.625, 0.875, 0.625, 0.9375, 0.5625, 0.9375, 0.5, 0.9375, 0.4375, 0.9375, 0.375, 0.9375, 0.375, 0.875, 0.25, 0.5625, 0.3125, 0.5625, 0.3125, 0.625, 0.25, 0.625, 0.25, 0.5, 0.3125, 0.5, 0.3125, 0.5625, 0.25, 0.5625, 0.3125, 0.5, 0.375, 0.5, 0.375, 0.5625, 0.3125, 0.5625, 0.125, 0.5625, 0.1875, 0.5625, 0.1875, 0.625, 0.125, 0.625, 0.125, 0.5, 0.1875, 0.5, 0.1875, 0.5625, 0.125, 0.5625, 0.1875, 0.5, 0.25, 0.5, 0.25, 0.5625, 0.1875, 0.5625, 0.125, 0.6875, 0.1875, 0.6875, 0.1875, 0.75, 0.125, 0.75, 0.125, 0.625, 0.1875, 0.625, 0.1875, 0.6875, 0.125, 0.6875, 0.1875, 0.625, 0.25, 0.625, 0.25, 0.6875, 0.1875, 0.6875, 0.75, 0.5625, 0.8125, 0.5625, 0.8125, 0.625, 0.75, 0.625, 0.75, 0.5, 0.8125, 0.5, 0.8125, 0.5625, 0.75, 0.5625, 0.8125, 0.5, 0.875, 0.5, 0.875, 0.5625, 0.8125, 0.5625, 0.625, 0.5625, 0.6875, 0.5625, 0.6875, 0.625, 0.625, 0.625, 0.625, 0.5, 0.6875, 0.5, 0.6875, 0.5625, 0.625, 0.5625, 0.6875, 0.5, 0.75, 0.5, 0.75, 0.5625, 0.6875, 0.5625, 0.625, 0.6875, 0.6875, 0.6875, 0.6875, 0.75, 0.625, 0.75, 0.625, 0.625, 0.6875, 0.625, 0.6875, 0.6875, 0.625, 0.6875, 0.6875, 0.625, 0.75, 0.625, 0.75, 0.6875, 0.6875, 0.6875, 0.75, 0.6875, 0.8125, 0.6875, 0.8125, 0.75, 0.75, 0.75, 0.75, 0.625, 0.8125, 0.625, 0.8125, 0.6875, 0.75, 0.6875, 0.8125, 0.625, 0.875, 0.625, 0.875, 0.6875, 0.8125, 0.6875, 0.25, 0.6875, 0.3125, 0.6875, 0.3125, 0.75, 0.25, 0.75, 0.25, 0.625, 0.3125, 0.625, 0.3125, 0.6875, 0.25, 0.6875, 0.3125, 0.625, 0.375, 0.625, 0.375, 0.6875, 0.3125, 0.6875, 0.4375, 0.5, 0.5, 0.5, 0.5625, 0.5, 0.625, 0.5, 0.625, 0.5625, 0.625, 0.625, 0.625, 0.6875, 0.625, 0.75, 0.5625, 0.75, 0.5, 0.75, 0.4375, 0.75, 0.375, 0.75, 0.375, 0.6875, 0.375, 0.625, 0.375, 0.5625, 0.375, 0.5, 0.3125, 0.6875, 0.375, 0.6875, 0.375, 0.75, 0.3125, 0.75, 0.8125, 0.6875, 0.875, 0.6875, 0.875, 0.75, 0.8125, 0.75, 0.6875, 0.6875, 0.75, 0.6875, 0.75, 0.75, 0.6875, 0.75, 0.6875, 0.5625, 0.75, 0.5625, 0.75, 0.625, 0.6875, 0.625, 0.8125, 0.5625, 0.875, 0.5625, 0.875, 0.625, 0.8125, 0.625, 0.1875, 0.6875, 0.25, 0.6875, 0.25, 0.75, 0.1875, 0.75, 0.1875, 0.5625, 0.25, 0.5625, 0.25, 0.625, 0.1875, 0.625, 0.3125, 0.5625, 0.375, 0.5625, 0.375, 0.625, 0.3125, 0.625, 0.375, 0.9375, 0.4375, 0.9375, 0.5, 0.9375, 0.5625, 0.9375, 0.625, 0.9375, 0.625, 1.0, 0.5625, 1.0, 0.5, 1.0, 0.4375, 1.0, 0.375, 1.0, 0.5, 0.8125, 0.5625, 0.8125, 0.625, 0.8125, 0.625, 0.875, 0.5625, 0.875, 0.5, 0.875, 0.4375, 0.875, 0.375, 0.875, 0.375, 0.8125, 0.4375, 0.8125, 0.375, 0.4375, 0.4375, 0.4375, 0.5, 0.4375, 0.5625, 0.4375, 0.625, 0.4375, 0.625, 0.5, 0.5625, 0.5, 0.5, 0.5, 0.4375, 0.5, 0.375, 0.5, 0.5, 0.3125, 0.5625, 0.3125, 0.625, 0.3125, 0.625, 0.375, 0.5625, 0.375, 0.5, 0.375, 0.4375, 0.375, 0.375, 0.375, 0.375, 0.3125, 0.4375, 0.3125, 0.625, 0.0625, 0.625, 0.125, 0.625, 0.1875, 0.625, 0.25, 0.5625, 0.25, 0.5, 0.25, 0.4375, 0.25, 0.375, 0.25, 0.375, 0.1875, 0.375, 0.125, 0.375, 0.0625, 0.375, 0.0, 0.4375, 0.0, 0.5, 0.0, 0.5625, 0.0, 0.625, 0.0, 0.5625, 0.25, 0.625, 0.25, 0.625, 0.3125, 0.5625, 0.3125, 0.5, 0.3125, 0.4375, 0.3125, 0.375, 0.3125, 0.375, 0.25, 0.4375, 0.25, 0.5, 0.25, 0.4375, 0.375, 0.5, 0.375, 0.5625, 0.375, 0.625, 0.375, 0.625, 0.4375, 0.5625, 0.4375, 0.5, 0.4375, 0.4375, 0.4375, 0.375, 0.4375, 0.375, 0.375, 0.5625, 0.75, 0.625, 0.75, 0.625, 0.8125, 0.5625, 0.8125, 0.5, 0.8125, 0.4375, 0.8125, 0.375, 0.8125, 0.375, 0.75, 0.4375, 0.75, 0.5, 0.75, 0.4375, 0.875, 0.5, 0.875, 0.5625, 0.875, 0.625, 0.875, 0.625, 0.9375, 0.5625, 0.9375, 0.5, 0.9375, 0.4375, 0.9375, 0.375, 0.9375, 0.375, 0.875, 0.25, 0.5625, 0.3125, 0.5625, 0.3125, 0.625, 0.25, 0.625, 0.25, 0.5, 0.3125, 0.5, 0.3125, 0.5625, 0.25, 0.5625, 0.3125, 0.5, 0.375, 0.5, 0.375, 0.5625, 0.3125, 0.5625, 0.125, 0.5625, 0.1875, 0.5625, 0.1875, 0.625, 0.125, 0.625, 0.125, 0.5, 0.1875, 0.5, 0.1875, 0.5625, 0.125, 0.5625, 0.1875, 0.5, 0.25, 0.5, 0.25, 0.5625, 0.1875, 0.5625, 0.125, 0.6875, 0.1875, 0.6875, 0.1875, 0.75, 0.125, 0.75, 0.125, 0.625, 0.1875, 0.625, 0.1875, 0.6875, 0.125, 0.6875, 0.1875, 0.625, 0.25, 0.625, 0.25, 0.6875, 0.1875, 0.6875, 0.75, 0.5625, 0.8125, 0.5625, 0.8125, 0.625, 0.75, 0.625, 0.75, 0.5, 0.8125, 0.5, 0.8125, 0.5625, 0.75, 0.5625, 0.8125, 0.5, 0.875, 0.5, 0.875, 0.5625, 0.8125, 0.5625, 0.625, 0.5625, 0.6875, 0.5625, 0.6875, 0.625, 0.625, 0.625, 0.625, 0.5, 0.6875, 0.5, 0.6875, 0.5625, 0.625, 0.5625, 0.6875, 0.5, 0.75, 0.5, 0.75, 0.5625, 0.6875, 0.5625, 0.625, 0.6875, 0.6875, 0.6875, 0.6875, 0.75, 0.625, 0.75, 0.625, 0.625, 0.6875, 0.625, 0.6875, 0.6875, 0.625, 0.6875, 0.6875, 0.625, 0.75, 0.625, 0.75, 0.6875, 0.6875, 0.6875, 0.75, 0.6875, 0.8125, 0.6875, 0.8125, 0.75, 0.75, 0.75, 0.75, 0.625, 0.8125, 0.625, 0.8125, 0.6875, 0.75, 0.6875, 0.8125, 0.625, 0.875, 0.625, 0.875, 0.6875, 0.8125, 0.6875, 0.25, 0.6875, 0.3125, 0.6875, 0.3125, 0.75, 0.25, 0.75, 0.25, 0.625, 0.3125, 0.625, 0.3125, 0.6875, 0.25, 0.6875, 0.3125, 0.625, 0.375, 0.625, 0.375, 0.6875, 0.3125, 0.6875, 0.4375, 0.5, 0.5, 0.5, 0.5625, 0.5, 0.625, 0.5, 0.625, 0.5625, 0.625, 0.625, 0.625, 0.6875, 0.625, 0.75, 0.5625, 0.75, 0.5, 0.75, 0.4375, 0.75, 0.375, 0.75, 0.375, 0.6875, 0.375, 0.625, 0.375, 0.5625, 0.375, 0.5, 0.3125, 0.6875, 0.375, 0.6875, 0.375, 0.75, 0.3125, 0.75, 0.8125, 0.6875, 0.875, 0.6875, 0.875, 0.75, 0.8125, 0.75, 0.6875, 0.6875, 0.75, 0.6875, 0.75, 0.75, 0.6875, 0.75, 0.6875, 0.5625, 0.75, 0.5625, 0.75, 0.625, 0.6875, 0.625, 0.8125, 0.5625, 0.875, 0.5625, 0.875, 0.625, 0.8125, 0.625, 0.1875, 0.6875, 0.25, 0.6875, 0.25, 0.75, 0.1875, 0.75, 0.1875, 0.5625, 0.25, 0.5625, 0.25, 0.625, 0.1875, 0.625, 0.3125, 0.5625, 0.375, 0.5625, 0.375, 0.625, 0.3125, 0.625, 0.375, 0.9375, 0.4375, 0.9375, 0.5, 0.9375, 0.5625, 0.9375, 0.625, 0.9375, 0.625, 1.0, 0.5625, 1.0, 0.5, 1.0, 0.4375, 1.0, 0.375, 1.0, 0.5, 0.8125, 0.5625, 0.8125, 0.625, 0.8125, 0.625, 0.875, 0.5625, 0.875, 0.5, 0.875, 0.4375, 0.875, 0.375, 0.875, 0.375, 0.8125, 0.4375, 0.8125, 0.375, 0.4375, 0.4375, 0.4375, 0.5, 0.4375, 0.5625, 0.4375, 0.625, 0.4375, 0.625, 0.5, 0.5625, 0.5, 0.5, 0.5, 0.4375, 0.5, 0.375, 0.5, 0.5, 0.3125, 0.5625, 0.3125, 0.625, 0.3125, 0.625, 0.375, 0.5625, 0.375, 0.5, 0.375, 0.4375, 0.375, 0.375, 0.375, 0.375, 0.3125, 0.4375, 0.3125, 0.625, 0.0625, 0.625, 0.125, 0.625, 0.1875, 0.625, 0.25, 0.5625, 0.25, 0.5, 0.25, 0.4375, 0.25, 0.375, 0.25, 0.375, 0.1875, 0.375, 0.125, 0.375, 0.0625, 0.375, 0.0, 0.4375, 0.0, 0.5, 0.0, 0.5625, 0.0, 0.625, 0.0, 0.5625, 0.25, 0.625, 0.25, 0.625, 0.3125, 0.5625, 0.3125, 0.5, 0.3125, 0.4375, 0.3125, 0.375, 0.3125, 0.375, 0.25, 0.4375, 0.25, 0.5, 0.25, 0.4375, 0.375, 0.5, 0.375, 0.5625, 0.375, 0.625, 0.375, 0.625, 0.4375, 0.5625, 0.4375, 0.5, 0.4375, 0.4375, 0.4375, 0.375, 0.4375, 0.375, 0.375, 0.5625, 0.75, 0.625, 0.75, 0.625, 0.8125, 0.5625, 0.8125, 0.5, 0.8125, 0.4375, 0.8125, 0.375, 0.8125, 0.375, 0.75, 0.4375, 0.75, 0.5, 0.75, 0.4375, 0.875, 0.5, 0.875, 0.5625, 0.875, 0.625, 0.875, 0.625, 0.9375, 0.5625, 0.9375, 0.5, 0.9375, 0.4375, 0.9375, 0.375, 0.9375, 0.375, 0.875, 0.25, 0.5625, 0.3125, 0.5625, 0.3125, 0.625, 0.25, 0.625, 0.25, 0.5, 0.3125, 0.5, 0.3125, 0.5625, 0.25, 0.5625, 0.3125, 0.5, 0.375, 0.5, 0.375, 0.5625, 0.3125, 0.5625, 0.125, 0.5625, 0.1875, 0.5625, 0.1875, 0.625, 0.125, 0.625, 0.125, 0.5, 0.1875, 0.5, 0.1875, 0.5625, 0.125, 0.5625, 0.1875, 0.5, 0.25, 0.5, 0.25, 0.5625, 0.1875, 0.5625, 0.125, 0.6875, 0.1875, 0.6875, 0.1875, 0.75, 0.125, 0.75, 0.125, 0.625, 0.1875, 0.625, 0.1875, 0.6875, 0.125, 0.6875, 0.1875, 0.625, 0.25, 0.625, 0.25, 0.6875, 0.1875, 0.6875, 0.75, 0.5625, 0.8125, 0.5625, 0.8125, 0.625, 0.75, 0.625, 0.75, 0.5, 0.8125, 0.5, 0.8125, 0.5625, 0.75, 0.5625, 0.8125, 0.5, 0.875, 0.5, 0.875, 0.5625, 0.8125, 0.5625, 0.625, 0.5625, 0.6875, 0.5625, 0.6875, 0.625, 0.625, 0.625, 0.625, 0.5, 0.6875, 0.5, 0.6875, 0.5625, 0.625, 0.5625, 0.6875, 0.5, 0.75, 0.5, 0.75, 0.5625, 0.6875, 0.5625, 0.625, 0.6875, 0.6875, 0.6875, 0.6875, 0.75, 0.625, 0.75, 0.625, 0.625, 0.6875, 0.625, 0.6875, 0.6875, 0.625, 0.6875, 0.6875, 0.625, 0.75, 0.625, 0.75, 0.6875, 0.6875, 0.6875, 0.75, 0.6875, 0.8125, 0.6875, 0.8125, 0.75, 0.75, 0.75, 0.75, 0.625, 0.8125, 0.625, 0.8125, 0.6875, 0.75, 0.6875, 0.8125, 0.625, 0.875, 0.625, 0.875, 0.6875, 0.8125, 0.6875, 0.25, 0.6875, 0.3125, 0.6875, 0.3125, 0.75, 0.25, 0.75, 0.25, 0.625, 0.3125, 0.625, 0.3125, 0.6875, 0.25, 0.6875, 0.3125, 0.625, 0.375, 0.625, 0.375, 0.6875, 0.3125, 0.6875, 0.4375, 0.5, 0.5, 0.5, 0.5625, 0.5, 0.625, 0.5, 0.625, 0.5625, 0.625, 0.625, 0.625, 0.6875, 0.625, 0.75, 0.5625, 0.75, 0.5, 0.75, 0.4375, 0.75, 0.375, 0.75, 0.375, 0.6875, 0.375, 0.625, 0.375, 0.5625, 0.375, 0.5, 0.3125, 0.6875, 0.375, 0.6875, 0.375, 0.75, 0.3125, 0.75, 0.8125, 0.6875, 0.875, 0.6875, 0.875, 0.75, 0.8125, 0.75, 0.6875, 0.6875, 0.75, 0.6875, 0.75, 0.75, 0.6875, 0.75, 0.6875, 0.5625, 0.75, 0.5625, 0.75, 0.625, 0.6875, 0.625, 0.8125, 0.5625, 0.875, 0.5625, 0.875, 0.625, 0.8125, 0.625, 0.1875, 0.6875, 0.25, 0.6875, 0.25, 0.75, 0.1875, 0.75, 0.1875, 0.5625, 0.25, 0.5625, 0.25, 0.625, 0.1875, 0.625, 0.3125, 0.5625, 0.375, 0.5625, 0.375, 0.625, 0.3125, 0.625, 0.375, 0.9375, 0.4375, 0.9375, 0.5, 0.9375, 0.5625, 0.9375, 0.625, 0.9375, 0.625, 1.0, 0.5625, 1.0, 0.5, 1.0, 0.4375, 1.0, 0.375, 1.0, 0.5, 0.8125, 0.5625, 0.8125, 0.625, 0.8125, 0.625, 0.875, 0.5625, 0.875, 0.5, 0.875, 0.4375, 0.875, 0.375, 0.875, 0.375, 0.8125, 0.4375, 0.8125, 0.375, 0.4375, 0.4375, 0.4375, 0.5, 0.4375, 0.5625, 0.4375, 0.625, 0.4375, 0.625, 0.5, 0.5625, 0.5, 0.5, 0.5, 0.4375, 0.5, 0.375, 0.5, 0.5, 0.3125, 0.5625, 0.3125, 0.625, 0.3125, 0.625, 0.375, 0.5625, 0.375, 0.5, 0.375, 0.4375, 0.375, 0.375, 0.375, 0.375, 0.3125, 0.4375, 0.3125, 0.625, 0.0625, 0.625, 0.125, 0.625, 0.1875, 0.625, 0.25, 0.5625, 0.25, 0.5, 0.25, 0.4375, 0.25, 0.375, 0.25, 0.375, 0.1875, 0.375, 0.125, 0.375, 0.0625, 0.375, 0.0, 0.4375, 0.0, 0.5, 0.0, 0.5625, 0.0, 0.625, 0.0, 0.5625, 0.25, 0.625, 0.25, 0.625, 0.3125, 0.5625, 0.3125, 0.5, 0.3125, 0.4375, 0.3125, 0.375, 0.3125, 0.375, 0.25, 0.4375, 0.25, 0.5, 0.25, 0.4375, 0.375, 0.5, 0.375, 0.5625, 0.375, 0.625, 0.375, 0.625, 0.4375, 0.5625, 0.4375, 0.5, 0.4375, 0.4375, 0.4375, 0.375, 0.4375, 0.375, 0.375, 0.5625, 0.75, 0.625, 0.75, 0.625, 0.8125, 0.5625, 0.8125, 0.5, 0.8125, 0.4375, 0.8125, 0.375, 0.8125, 0.375, 0.75, 0.4375, 0.75, 0.5, 0.75, 0.4375, 0.875, 0.5, 0.875, 0.5625, 0.875, 0.625, 0.875, 0.625, 0.9375, 0.5625, 0.9375, 0.5, 0.9375, 0.4375, 0.9375, 0.375, 0.9375, 0.375, 0.875, 0.25, 0.5625, 0.3125, 0.5625, 0.3125, 0.625, 0.25, 0.625, 0.25, 0.5, 0.3125, 0.5, 0.3125, 0.5625, 0.25, 0.5625, 0.3125, 0.5, 0.375, 0.5, 0.375, 0.5625, 0.3125, 0.5625, 0.125, 0.5625, 0.1875, 0.5625, 0.1875, 0.625, 0.125, 0.625, 0.125, 0.5, 0.1875, 0.5, 0.1875, 0.5625, 0.125, 0.5625, 0.1875, 0.5, 0.25, 0.5, 0.25, 0.5625, 0.1875, 0.5625, 0.125, 0.6875, 0.1875, 0.6875, 0.1875, 0.75, 0.125, 0.75, 0.125, 0.625, 0.1875, 0.625, 0.1875, 0.6875, 0.125, 0.6875, 0.1875, 0.625, 0.25, 0.625, 0.25, 0.6875, 0.1875, 0.6875, 0.75, 0.5625, 0.8125, 0.5625, 0.8125, 0.625, 0.75, 0.625, 0.75, 0.5, 0.8125, 0.5, 0.8125, 0.5625, 0.75, 0.5625, 0.8125, 0.5, 0.875, 0.5, 0.875, 0.5625, 0.8125, 0.5625, 0.625, 0.5625, 0.6875, 0.5625, 0.6875, 0.625, 0.625, 0.625, 0.625, 0.5, 0.6875, 0.5, 0.6875, 0.5625, 0.625, 0.5625, 0.6875, 0.5, 0.75, 0.5, 0.75, 0.5625, 0.6875, 0.5625, 0.625, 0.6875, 0.6875, 0.6875, 0.6875, 0.75, 0.625, 0.75, 0.625, 0.625, 0.6875, 0.625, 0.6875, 0.6875, 0.625, 0.6875, 0.6875, 0.625, 0.75, 0.625, 0.75, 0.6875, 0.6875, 0.6875, 0.75, 0.6875, 0.8125, 0.6875, 0.8125, 0.75, 0.75, 0.75, 0.75, 0.625, 0.8125, 0.625, 0.8125, 0.6875, 0.75, 0.6875, 0.8125, 0.625, 0.875, 0.625, 0.875, 0.6875, 0.8125, 0.6875, 0.25, 0.6875, 0.3125, 0.6875, 0.3125, 0.75, 0.25, 0.75, 0.25, 0.625, 0.3125, 0.625, 0.3125, 0.6875, 0.25, 0.6875, 0.3125, 0.625, 0.375, 0.625, 0.375, 0.6875, 0.3125, 0.6875, 0.4375, 0.5, 0.5, 0.5, 0.5625, 0.5, 0.625, 0.5, 0.625, 0.5625, 0.625, 0.625, 0.625, 0.6875, 0.625, 0.75, 0.5625, 0.75, 0.5, 0.75, 0.4375, 0.75, 0.375, 0.75, 0.375, 0.6875, 0.375, 0.625, 0.375, 0.5625, 0.375, 0.5])
me_cube_002.use_remesh_preserve_volume = False
me_cube_002.use_remesh_preserve_attributes = False
me_cube_002.use_mirror_vertex_groups = False
me_cube_002.update()

# ---- objects
ob_cylinder = bpy.data.objects.new('Cylinder', me_cylinder)
ob_cube_001 = bpy.data.objects.new('Cube.001', me_cube_002)

# ---- transforms, parenting, visibility, modifiers, constraints
ob_cylinder.location = (0.0, 0.0, 0.0)
ob_cylinder.scale = (0.6811, 0.6811, 0.6811)
ob_cylinder.lineart.crease_threshold = 0.0
ob_cube_001.location = (-0.3974, 0.02497, 11.35)
ob_cube_001.rotation_euler = (-0.04398, -0.2444, 0.6137)
ob_cube_001.scale = (0.2825, 0.2825, 0.2825)
ob_cube_001.lineart.crease_threshold = 0.0

# ---- collection membership
col_collection.objects.link(ob_cylinder)
col_collection.objects.link(ob_cube_001)

# ---- scene / render settings (as saved in the file)
scene.frame_start = 1; scene.frame_end = 250; scene.frame_set(1)
scene.render.engine = 'BLENDER_EEVEE_NEXT'
scene.cycles.use_denoising = False
scene.cycles.samples = 128
scene.cycles.sampling_pattern = 'TABULATED_SOBOL'
scene.cycles.use_adaptive_sampling = False
scene.cycles.use_light_tree = False
scene.view_settings.view_transform = 'Filmic'
bpy.context.view_layer.update()

# ---- added for rendering (the .blend has no active camera and no usable light): camera, sun
cam_auto = bpy.data.cameras.new('AutoCamera')
cam_auto.lens = 50.0
cam_auto.sensor_width = 36.0
cam_auto.clip_end = 1000.0
ob_auto_camera = bpy.data.objects.new('AutoCamera', cam_auto)
scene.collection.objects.link(ob_auto_camera)
ob_auto_camera.location = (28.7223, -33.9956, 30.2323)
ob_auto_camera.rotation_euler = (1.09748, -7.21219e-08, 0.694738)
scene.camera = ob_auto_camera
light_auto_sun = bpy.data.lights.new('AutoSun', 'SUN')
light_auto_sun.energy = 3.0
light_auto_sun.angle = 0.0523599
ob_auto_sun = bpy.data.objects.new('AutoSun', light_auto_sun)
scene.collection.objects.link(ob_auto_sun)
ob_auto_sun.rotation_euler = (0.872665, 0.174533, 0.523599)
bpy.context.view_layer.update()
